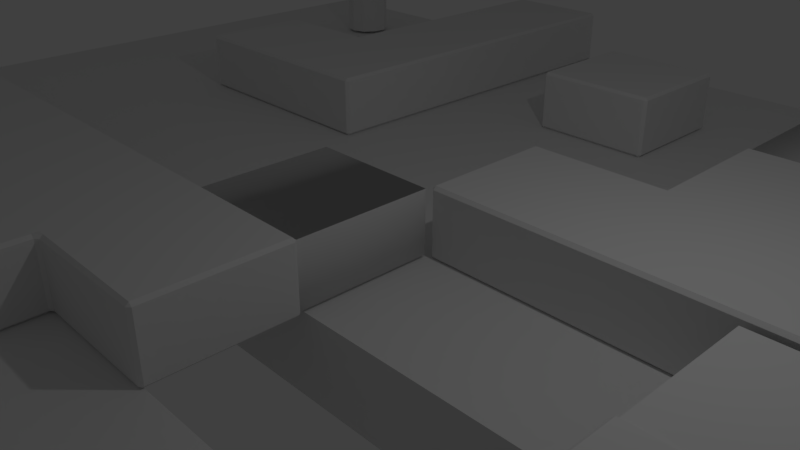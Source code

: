 # Source: simple_push_puzzle_mockup.blend  (saved by Blender 2.79.0; exported with 4.5.12 LTS)
import bpy
from mathutils import Matrix  # noqa: F401  (used for matrix-valued properties, if any)

bpy.ops.wm.read_factory_settings(use_empty=True)
scene = bpy.context.scene
scene.name = 'Scene'

# ---- collections
col_collection_1 = bpy.data.collections.new('Collection 1'); scene.collection.children.link(col_collection_1)

# ---- world
world_world = bpy.data.worlds.new('World'); scene.world = world_world
world_world.color = (0.05088, 0.05088, 0.05088)
world_world.use_sun_shadow = False
world_world.sun_shadow_jitter_overblur = 0.0
world_world.cycles.sampling_method = 'MANUAL'

# ---- cameras
cam_camera = bpy.data.cameras.new('Camera')
cam_camera.clip_end = 100.0
cam_camera.lens = 35.0
cam_camera.sensor_width = 32.0
cam_camera.sensor_height = 18.0
cam_camera.ortho_scale = 7.314
cam_camera.dof.focus_distance = 0.0
cam_camera.dof.aperture_fstop = 128.0

# ---- lights
light_lamp = bpy.data.lights.new('Lamp', 'POINT')
light_lamp.transmission_factor = 0.0
light_lamp.cutoff_distance = 30.0
light_lamp.energy = 100.0
light_lamp.shadow_buffer_clip_start = 1.001
light_lamp.shadow_soft_size = 0.1
light_lamp.shadow_maximum_resolution = 0.006
light_lamp.use_absolute_resolution = True

# ---- meshes
me_cube_005 = bpy.data.meshes.new('Cube.005')
me_cube_005.from_pydata([(-0.8109, -1.134, -1.134), (-1.457, -0.6771, 1.323), (-1.457, 1.323, -0.6771), (-2.102, 1.779, 1.779), (2.102, -1.779, -1.779), (1.457, -1.323, 0.6771), (1.457, 0.6771, -1.323), (0.8109, 1.134, 1.134)], [], [(0, 1, 3, 2), (2, 3, 7, 6), (6, 7, 5, 4), (4, 5, 1, 0), (2, 6, 4, 0), (7, 3, 1, 5)])
me_cube_005.use_remesh_preserve_volume = False
me_cube_005.use_remesh_preserve_attributes = False
me_cube_005.use_mirror_vertex_groups = False
me_cube_005.update()
me_cylinder = bpy.data.meshes.new('Cylinder')
me_cylinder.from_pydata([(0.0, 1.0, -1.0), (0.0, 1.0, 1.0), (0.5878, 0.809, -1.0), (0.5878, 0.809, 1.0), (0.9511, 0.309, -1.0), (0.9511, 0.309, 1.0), (0.9511, -0.309, -1.0), (0.9511, -0.309, 1.0), (0.5878, -0.809, -1.0), (0.5878, -0.809, 1.0), (-8.742e-08, -1.0, -1.0), (-8.742e-08, -1.0, 1.0), (-0.5878, -0.809, -1.0), (-0.5878, -0.809, 1.0), (-0.9511, -0.309, -1.0), (-0.9511, -0.309, 1.0), (-0.9511, 0.309, -1.0), (-0.9511, 0.309, 1.0), (-0.5878, 0.809, -1.0), (-0.5878, 0.809, 1.0)], [], [(0, 1, 3, 2), (2, 3, 5, 4), (4, 5, 7, 6), (6, 7, 9, 8), (8, 9, 11, 10), (10, 11, 13, 12), (12, 13, 15, 14), (14, 15, 17, 16), (3, 1, 19, 17, 15, 13, 11, 9, 7, 5), (16, 17, 19, 18), (18, 19, 1, 0), (0, 2, 4, 6, 8, 10, 12, 14, 16, 18)])
me_cylinder.use_remesh_preserve_volume = False
me_cylinder.use_remesh_preserve_attributes = False
me_cylinder.use_mirror_vertex_groups = False
me_cylinder.update()
me_cube_001 = bpy.data.meshes.new('Cube.001')
me_cube_001.from_pydata([(-826.9, -22.0, 1100.0), (-826.9, 110.0, 1100.0), (-826.9, -22.0, -1100.0), (-826.9, 110.0, -1100.0), (826.9, -22.0, 1100.0), (826.9, 110.0, 1100.0), (826.9, -22.0, -1100.0), (826.9, 110.0, -1100.0)], [], [(0, 1, 3, 2), (2, 3, 7, 6), (6, 7, 5, 4), (4, 5, 1, 0), (2, 6, 4, 0), (7, 3, 1, 5)])
me_cube_001.polygons.foreach_set('use_smooth', [True] * 6)
_k = set([(0, 1), (0, 2), (0, 4), (1, 3), (1, 5), (2, 3), (2, 6), (3, 7), (4, 5), (4, 6), (5, 7), (6, 7)])
me_cube_001.attributes.new('sharp_edge', 'BOOLEAN', 'EDGE').data.foreach_set('value', [ (min(e.vertices), max(e.vertices)) in _k for e in me_cube_001.edges])
me_cube_001.use_remesh_preserve_volume = False
me_cube_001.use_remesh_preserve_attributes = False
me_cube_001.use_mirror_vertex_groups = False
me_cube_001.update()
me_cube_001.normals_split_custom_set([tuple(v) for v in zip(*[iter([-1.0, 0.0, 0.0, -1.0, 0.0, 0.0, -1.0, 0.0, 0.0, -1.0, 0.0, 0.0, 0.0, 0.0, -1.0, 0.0, 0.0, -1.0, 0.0, 0.0, -1.0, 0.0, 0.0, -1.0, 1.0, 0.0, 0.0, 1.0, 0.0, 0.0, 1.0, 0.0, 0.0, 1.0, 0.0, 0.0, 0.0, 0.0, 1.0, 0.0, 0.0, 1.0, 0.0, 0.0, 1.0, 0.0, 0.0, 1.0, 0.0, -1.0, 0.0, 0.0, -1.0, 0.0, 0.0, -1.0, 0.0, 0.0, -1.0, 0.0, 0.0, 1.0, 0.0, 0.0, 1.0, 0.0, 0.0, 1.0, 0.0, 0.0, 1.0, 0.0])] * 3)])
me_mesh = bpy.data.meshes.new('Mesh')
me_mesh.from_pydata([(-655.0, -55.0, -561.4), (-655.0, -55.0, -551.4), (-665.0, -55.0, -551.4), (-665.0, -50.0, -556.4), (-660.0, -50.0, -561.4), (-665.0, 50.0, -556.4), (-665.0, 55.0, -551.4), (-655.0, 55.0, -551.4), (-655.0, 55.0, -561.4), (-660.0, 50.0, -561.4), (-655.0, -55.0, -1095.0), (-660.0, -50.0, -1095.0), (-655.0, -50.0, -1100.0), (-655.0, 55.0, -1095.0), (-655.0, 50.0, -1100.0), (-660.0, 50.0, -1095.0), (-445.0, -55.0, -561.4), (-440.0, -50.0, -561.4), (-440.0, -50.0, -551.4), (-445.0, -55.0, -551.4), (-445.0, 55.0, -561.4), (-445.0, 55.0, -551.4), (-440.0, 50.0, -551.4), (-440.0, 50.0, -561.4), (-445.0, -55.0, -1095.0), (-445.0, -50.0, -1100.0), (-440.0, -50.0, -1095.0), (-445.0, 55.0, -1095.0), (-440.0, 50.0, -1095.0), (-445.0, 50.0, -1100.0), (-665.0, -50.0, -336.4), (-665.0, -55.0, -341.4), (-655.0, -55.0, -341.4), (-655.0, -50.0, -336.4), (-665.0, 50.0, -336.4), (-655.0, 50.0, -336.4), (-655.0, 55.0, -341.4), (-665.0, 55.0, -341.4), (-440.0, -50.0, -341.4), (-445.0, -50.0, -336.4), (-445.0, -55.0, -341.4), (-440.0, 50.0, -341.4), (-445.0, 55.0, -341.4), (-445.0, 50.0, -336.4), (-875.0, -50.0, -556.4), (-875.0, -55.0, -551.4), (-880.0, -50.0, -551.4), (-875.0, 50.0, -556.4), (-880.0, 50.0, -551.4), (-875.0, 55.0, -551.4), (-875.0, -50.0, -336.4), (-880.0, -50.0, -341.4), (-875.0, -55.0, -341.4), (-875.0, 50.0, -336.4), (-875.0, 55.0, -341.4), (-880.0, 50.0, -341.4), (445.4, -55.0, -325.0), (435.4, -55.0, -325.0), (435.4, -55.0, -335.0), (440.4, -50.0, -335.0), (445.4, -50.0, -330.0), (440.4, 50.0, -335.0), (435.4, 55.0, -335.0), (435.4, 55.0, -325.0), (445.4, 55.0, -325.0), (445.4, 50.0, -330.0), (1095.0, -55.0, -325.0), (1095.0, -50.0, -330.0), (1100.0, -50.0, -325.0), (1095.0, 55.0, -325.0), (1100.0, 50.0, -325.0), (1095.0, 50.0, -330.0), (445.4, -55.0, -115.0), (445.4, -50.0, -110.0), (435.4, -50.0, -110.0), (435.4, -55.0, -115.0), (445.4, 55.0, -115.0), (435.4, 55.0, -115.0), (435.4, 50.0, -110.0), (445.4, 50.0, -110.0), (1095.0, -55.0, -115.0), (1100.0, -50.0, -115.0), (1095.0, -50.0, -110.0), (1095.0, 55.0, -115.0), (1095.0, 50.0, -110.0), (1100.0, 50.0, -115.0), (215.4, -50.0, -330.0), (220.4, -50.0, -335.0), (225.4, -55.0, -335.0), (225.4, -55.0, -325.0), (215.4, -55.0, -325.0), (215.4, 50.0, -330.0), (215.4, 55.0, -325.0), (225.4, 55.0, -325.0), (225.4, 55.0, -335.0), (220.4, 50.0, -335.0), (215.4, -50.0, -110.0), (215.4, -55.0, -115.0), (225.4, -55.0, -115.0), (225.4, -50.0, -110.0), (215.4, 50.0, -110.0), (225.4, 50.0, -110.0), (225.4, 55.0, -115.0), (215.4, 55.0, -115.0), (440.4, -50.0, -545.0), (435.4, -55.0, -545.0), (435.4, -50.0, -550.0), (440.4, 50.0, -545.0), (435.4, 50.0, -550.0), (435.4, 55.0, -545.0), (220.4, -50.0, -545.0), (225.4, -50.0, -550.0), (225.4, -55.0, -545.0), (220.4, 50.0, -545.0), (225.4, 55.0, -545.0), (225.4, 50.0, -550.0), (655.0, -55.0, 545.0), (665.0, -55.0, 545.0), (665.0, -50.0, 550.0), (655.0, -50.0, 550.0), (655.0, 50.0, 550.0), (665.0, 50.0, 550.0), (665.0, 55.0, 545.0), (655.0, 55.0, 545.0), (655.0, -55.0, 335.0), (655.0, -55.0, 325.0), (660.0, -50.0, 325.0), (665.0, -50.0, 330.0), (665.0, -55.0, 335.0), (655.0, 55.0, 335.0), (665.0, 55.0, 335.0), (665.0, 50.0, 330.0), (660.0, 50.0, 325.0), (655.0, 55.0, 325.0), (875.0, -55.0, 545.0), (880.0, -50.0, 545.0), (875.0, -50.0, 550.0), (875.0, 55.0, 545.0), (875.0, 50.0, 550.0), (880.0, 50.0, 545.0), (875.0, -55.0, 335.0), (875.0, -50.0, 330.0), (880.0, -50.0, 335.0), (875.0, 55.0, 335.0), (880.0, 50.0, 335.0), (875.0, 50.0, 330.0), (555.0, -55.0, 1095.0), (555.0, -50.0, 1100.0), (550.0, -50.0, 1095.0), (555.0, 50.0, 1100.0), (555.0, 55.0, 1095.0), (550.0, 50.0, 1095.0), (555.0, -55.0, 885.0), (550.0, -50.0, 885.0), (555.0, -50.0, 880.0), (555.0, 55.0, 885.0), (555.0, 50.0, 880.0), (550.0, 50.0, 885.0), (765.0, -55.0, 1095.0), (770.0, -50.0, 1095.0), (765.0, -50.0, 1100.0), (765.0, 55.0, 1095.0), (765.0, 50.0, 1100.0), (770.0, 50.0, 1095.0), (765.0, -55.0, 885.0), (765.0, -50.0, 880.0), (770.0, -50.0, 885.0), (765.0, 55.0, 885.0), (770.0, 50.0, 885.0), (765.0, 50.0, 880.0), (-445.0, -50.0, 110.0), (-435.0, -46.91, 110.0), (-418.8, -50.0, 110.0), (-435.0, -55.0, 115.0), (-445.0, -55.0, 115.0), (-445.0, 50.0, 110.0), (-445.0, 55.0, 115.0), (-435.0, 55.0, 115.0), (-435.0, 50.0, 110.0), (-215.0, -50.0, 110.0), (-215.0, -55.0, 115.0), (-225.0, -55.0, 115.0), (-225.0, -50.0, 110.0), (-241.2, 50.0, 110.0), (-225.0, 55.0, 115.0), (-215.0, 55.0, 115.0), (-215.0, 50.0, 110.0), (-225.0, 46.91, 110.0), (-440.0, -50.0, 335.0), (-445.0, -50.0, 330.0), (-445.0, -55.0, 325.0), (-435.0, -55.0, 325.0), (-435.0, -55.0, 335.0), (-440.0, 50.0, 335.0), (-435.0, 55.0, 335.0), (-435.0, 55.0, 325.0), (-445.0, 55.0, 325.0), (-445.0, 50.0, 330.0), (-215.0, -50.0, 330.0), (-220.0, -50.0, 335.0), (-225.0, -55.0, 335.0), (-225.0, -55.0, 325.0), (-215.0, -55.0, 325.0), (-215.0, 50.0, 330.0), (-215.0, 55.0, 325.0), (-225.0, 55.0, 325.0), (-225.0, 55.0, 335.0), (-220.0, 50.0, 335.0), (-1095.0, -50.0, 110.0), (-1095.0, -55.0, 115.0), (-1100.0, -50.0, 115.0), (-1095.0, 50.0, 110.0), (-1100.0, 50.0, 115.0), (-1095.0, 55.0, 115.0), (-1095.0, -50.0, 330.0), (-1100.0, -50.0, 325.0), (-1095.0, -55.0, 325.0), (-1095.0, 50.0, 330.0), (-1095.0, 55.0, 325.0), (-1100.0, 50.0, 325.0), (-440.0, -50.0, 875.0), (-435.0, -55.0, 875.0), (-435.0, -50.0, 880.0), (-440.0, 50.0, 875.0), (-435.0, 50.0, 880.0), (-435.0, 55.0, 875.0), (-220.0, -50.0, 875.0), (-225.0, -50.0, 880.0), (-225.0, -55.0, 875.0), (-220.0, 50.0, 875.0), (-225.0, 55.0, 875.0), (-225.0, 50.0, 880.0), (-5.0, -50.0, 110.0), (0.0, -50.0, 115.0), (-5.0, -55.0, 115.0), (-5.0, 50.0, 110.0), (-5.0, 55.0, 115.0), (0.0, 50.0, 115.0), (-5.0, -50.0, 330.0), (-5.0, -55.0, 325.0), (0.0, -50.0, 325.0), (-5.0, 50.0, 330.0), (0.0, 50.0, 325.0), (-5.0, 55.0, 325.0), (445.0, -55.0, 545.0), (445.0, -50.0, 550.0), (440.0, -50.0, 545.0), (445.0, 50.0, 550.0), (445.0, 55.0, 545.0), (440.0, 50.0, 545.0), (445.0, -55.0, 335.0), (440.0, -50.0, 335.0), (440.0, -50.0, 325.0), (445.0, -55.0, 325.0), (445.0, 55.0, 335.0), (445.0, 55.0, 325.0), (440.0, 50.0, 325.0), (440.0, 50.0, 335.0), (660.0, -50.0, 115.0), (655.0, -55.0, 115.0), (655.0, -50.0, 110.0), (660.0, 50.0, 115.0), (655.0, 50.0, 110.0), (655.0, 55.0, 115.0), (440.0, -50.0, 115.0), (445.0, -50.0, 110.0), (445.0, -55.0, 115.0), (440.0, 50.0, 115.0), (445.0, 55.0, 115.0), (445.0, 50.0, 110.0), (665.0, -55.0, -885.3), (665.0, -55.0, -875.3), (660.0, -50.0, -875.3), (660.0, -50.0, -885.3), (660.0, 50.0, -885.3), (660.0, 50.0, -875.3), (665.0, 55.0, -875.3), (665.0, 55.0, -885.3), (875.0, -55.0, -885.3), (885.0, -55.0, -885.3), (885.0, -50.0, -880.3), (880.0, -50.0, -875.3), (875.0, -55.0, -875.3), (875.0, 55.0, -885.3), (875.0, 55.0, -875.3), (880.0, 50.0, -875.3), (885.0, 50.0, -880.3), (885.0, 55.0, -885.3), (665.0, -55.0, -665.3), (665.0, -50.0, -660.3), (660.0, -50.0, -665.3), (665.0, 55.0, -665.3), (660.0, 50.0, -665.3), (665.0, 50.0, -660.3), (875.0, -55.0, -665.3), (880.0, -50.0, -665.3), (875.0, -50.0, -660.3), (875.0, 55.0, -665.3), (875.0, 50.0, -660.3), (880.0, 50.0, -665.3), (665.0, -55.0, -1095.0), (660.0, -50.0, -1095.0), (665.0, -50.0, -1100.0), (660.0, 50.0, -1095.0), (665.0, 55.0, -1095.0), (665.0, 50.0, -1100.0), (875.0, -55.0, -1095.0), (875.0, -50.0, -1100.0), (885.0, -50.0, -1100.0), (885.0, -55.0, -1095.0), (875.0, 55.0, -1095.0), (885.0, 55.0, -1095.0), (885.0, 50.0, -1100.0), (875.0, 50.0, -1100.0), (1095.0, -50.0, -880.3), (1095.0, -55.0, -885.3), (1100.0, -50.0, -885.3), (1095.0, 50.0, -880.3), (1100.0, 50.0, -885.3), (1095.0, 55.0, -885.3), (1095.0, -50.0, -1100.0), (1100.0, -50.0, -1095.0), (1095.0, -55.0, -1095.0), (1095.0, 50.0, -1100.0), (1095.0, 55.0, -1095.0), (1100.0, 50.0, -1095.0), (-220.0, -55.46, -642.4), (-220.0, -50.46, -637.4), (-225.0, -50.46, -642.4), (-220.0, 49.54, -637.4), (-220.0, 54.54, -642.4), (-225.0, 49.54, -642.4), (-220.0, -55.46, -852.4), (-225.0, -50.46, -852.4), (-220.0, -50.46, -857.4), (-220.0, 54.54, -852.4), (-220.0, 49.54, -857.4), (-225.0, 49.54, -852.4), (-10.04, -55.46, -642.4), (-5.038, -50.46, -642.4), (-10.04, -50.46, -637.4), (-10.04, 54.54, -642.4), (-10.04, 49.54, -637.4), (-5.038, 49.54, -642.4), (-10.04, -55.46, -852.4), (-10.04, -50.46, -857.4), (-5.038, -50.46, -852.4), (-10.04, 54.54, -852.4), (-5.038, 49.54, -852.4), (-10.04, 49.54, -857.4), (5.441, -50.0, -330.0), (5.441, -55.0, -325.0), (0.441, -50.0, -325.0), (5.441, 50.0, -330.0), (0.441, 50.0, -325.0), (5.441, 55.0, -325.0), (5.441, -50.0, -110.0), (0.441, -50.0, -115.0), (5.441, -55.0, -115.0), (5.441, 50.0, -110.0), (5.441, 55.0, -115.0), (0.441, 50.0, -115.0), (-735.0, 55.0, 585.0), (-730.0, 50.0, 585.0), (-735.0, 50.0, 580.0), (-730.0, -50.0, 585.0), (-735.0, -55.0, 585.0), (-735.0, -50.0, 580.0), (-735.0, 50.0, 800.0), (-730.0, 50.0, 795.0), (-735.0, 55.0, 795.0), (-735.0, -55.0, 795.0), (-730.0, -50.0, 795.0), (-735.0, -50.0, 800.0), (-945.0, 55.0, 585.0), (-945.0, 50.0, 580.0), (-950.0, 50.0, 585.0), (-945.0, -50.0, 580.0), (-945.0, -55.0, 585.0), (-950.0, -50.0, 585.0), (-945.0, 55.0, 795.0), (-950.0, 50.0, 795.0), (-945.0, 50.0, 800.0), (-945.0, -50.0, 800.0), (-950.0, -50.0, 795.0), (-945.0, -55.0, 795.0), (655.0, 50.0, -97.61), (655.0, -50.0, -97.61), (445.0, -50.0, -97.61), (445.0, 50.0, -97.61), (435.4, 50.0, -1105.0), (435.4, -50.0, -1105.0), (225.4, -50.0, -1105.0), (225.4, 50.0, -1105.0), (-215.0, -50.0, -106.4), (-215.0, 50.0, -106.4), (-5.0, 50.0, -106.4), (-5.0, -50.0, -106.4)], [], [(10, 24, 16, 0), (1, 19, 40, 32), (26, 28, 23, 17), (18, 22, 41, 38), (27, 13, 8, 20), (4, 9, 15, 11), (21, 7, 36, 42), (48, 46, 51, 55), (2, 31, 52, 45), (37, 6, 49, 54), (30, 34, 53, 50), (66, 80, 72, 56), (39, 43, 35, 33), (12, 14, 29, 25), (5, 3, 44, 47), (57, 75, 98, 89), (82, 84, 79, 73), (74, 78, 101, 99), (83, 69, 64, 76), (60, 65, 71, 67), (77, 63, 93, 102), (91, 86, 350, 353), (58, 88, 112, 105), (94, 62, 109, 114), (87, 95, 113, 110), (128, 140, 134, 117), (90, 97, 358, 351), (68, 70, 85, 81), (61, 59, 104, 107), (255, 133, 263, 268), (125, 253, 266, 259), (152, 164, 158, 146), (124, 116, 244, 250), (119, 120, 247, 245), (127, 131, 145, 141), (160, 162, 149, 147), (166, 168, 163, 159), (183, 171, 178), (167, 155, 150, 161), (148, 151, 157, 153), (154, 156, 169, 165), (173, 181, 201, 191), (184, 177, 195, 205), (187, 182, 172), (193, 188, 220, 223), (174, 190, 216, 209), (196, 176, 213, 218), (202, 180, 234, 239), (227, 231, 224, 222), (192, 200, 228, 221), (186, 395, 396, 235), (175, 170, 208, 211), (233, 237, 242, 240), (206, 194, 225, 230), (199, 207, 229, 226), (203, 198, 238, 241), (185, 204, 243, 236), (189, 197, 217, 214), (212, 210, 215, 219), (246, 249, 257, 251), (252, 256, 267, 264), (136, 138, 121, 118), (143, 130, 122, 137), (123, 129, 254, 248), (282, 294, 288, 271), (142, 144, 139, 135), (260, 265, 388, 387), (132, 126, 258, 261), (311, 287, 319, 324), (279, 309, 322, 315), (302, 305, 313, 307), (278, 270, 300, 306), (273, 274, 303, 301), (281, 285, 299, 295), (308, 312, 323, 320), (290, 292, 275, 272), (297, 284, 276, 291), (277, 283, 310, 304), (332, 344, 338, 326), (296, 298, 293, 289), (318, 316, 321, 325), (286, 280, 314, 317), (340, 342, 329, 327), (346, 348, 343, 339), (357, 361, 354, 352), (347, 335, 330, 341), (328, 331, 337, 333), (334, 336, 349, 345), (365, 363, 369, 372), (103, 92, 355, 360), (96, 100, 359, 356), (108, 106, 391, 390), (373, 368, 382, 383), (362, 374, 380, 370), (384, 381, 376, 379), (378, 366, 371, 385), (377, 375, 364, 367), (0, 1, 2, 3, 4), (5, 6, 7, 8, 9), (10, 11, 12), (13, 14, 15), (16, 17, 18, 19), (20, 21, 22, 23), (24, 25, 26), (27, 28, 29), (30, 31, 32, 33), (34, 35, 36, 37), (38, 39, 40), (41, 42, 43), (44, 45, 46), (47, 48, 49), (50, 51, 52), (53, 54, 55), (56, 57, 58, 59, 60), (61, 62, 63, 64, 65), (66, 67, 68), (69, 70, 71), (72, 73, 74, 75), (76, 77, 78, 79), (80, 81, 82), (83, 84, 85), (86, 87, 88, 89, 90), (91, 92, 93, 94, 95), (96, 97, 98, 99), (100, 101, 102, 103), (104, 105, 106), (107, 108, 109), (110, 111, 112), (113, 114, 115), (116, 117, 118, 119), (120, 121, 122, 123), (124, 125, 126, 127, 128), (129, 130, 131, 132, 133), (134, 135, 136), (137, 138, 139), (140, 141, 142), (143, 144, 145), (146, 147, 148), (149, 150, 151), (152, 153, 154), (155, 156, 157), (158, 159, 160), (161, 162, 163), (164, 165, 166), (167, 168, 169), (170, 171, 172, 173, 174), (175, 176, 177, 178), (179, 180, 181, 182), (183, 184, 185, 186, 187), (188, 189, 190, 191, 192), (193, 194, 195, 196, 197), (198, 199, 200, 201, 202), (203, 204, 205, 206, 207), (208, 209, 210), (211, 212, 213), (214, 215, 216), (217, 218, 219), (220, 221, 222), (223, 224, 225), (226, 227, 228), (229, 230, 231), (232, 233, 234), (235, 236, 237), (238, 239, 240), (241, 242, 243), (244, 245, 246), (247, 248, 249), (250, 251, 252, 253), (254, 255, 256, 257), (258, 259, 260), (261, 262, 263), (264, 265, 266), (267, 268, 269), (270, 271, 272, 273), (274, 275, 276, 277), (278, 279, 280, 281, 282), (283, 284, 285, 286, 287), (288, 289, 290), (291, 292, 293), (294, 295, 296), (297, 298, 299), (300, 301, 302), (303, 304, 305), (306, 307, 308, 309), (310, 311, 312, 313), (314, 315, 316), (317, 318, 319), (320, 321, 322), (323, 324, 325), (326, 327, 328), (329, 330, 331), (332, 333, 334), (335, 336, 337), (338, 339, 340), (341, 342, 343), (344, 345, 346), (347, 348, 349), (350, 351, 352), (353, 354, 355), (356, 357, 358), (359, 360, 361), (362, 363, 364), (365, 366, 367), (368, 369, 370), (371, 372, 373), (374, 375, 376), (377, 378, 379), (380, 381, 382), (383, 384, 385), (10, 0, 4, 11), (3, 5, 9, 4), (8, 13, 15, 9), (14, 12, 11, 15), (24, 10, 12, 25), (13, 27, 29, 14), (28, 26, 25, 29), (16, 24, 26, 17), (27, 20, 23, 28), (22, 18, 17, 23), (0, 16, 19, 1), (20, 8, 7, 21), (33, 35, 34, 30), (43, 39, 38, 41), (32, 40, 39, 33), (42, 36, 35, 43), (1, 32, 31, 2), (36, 7, 6, 37), (18, 38, 40, 19), (41, 22, 21, 42), (46, 48, 47, 44), (50, 53, 55, 51), (45, 52, 51, 46), (54, 49, 48, 55), (2, 45, 44, 3), (49, 6, 5, 47), (37, 54, 53, 34), (52, 31, 30, 50), (66, 56, 60, 67), (59, 61, 65, 60), (64, 69, 71, 65), (70, 68, 67, 71), (80, 66, 68, 81), (69, 83, 85, 70), (84, 82, 81, 85), (72, 80, 82, 73), (83, 76, 79, 84), (78, 74, 73, 79), (56, 72, 75, 57), (76, 64, 63, 77), (86, 91, 95, 87), (100, 96, 99, 101), (89, 98, 97, 90), (102, 93, 92, 103), (57, 89, 88, 58), (93, 63, 62, 94), (74, 99, 98, 75), (101, 78, 77, 102), (106, 108, 107, 104), (110, 113, 115, 111), (105, 112, 111, 106), (114, 109, 108, 115), (58, 105, 104, 59), (109, 62, 61, 107), (94, 114, 113, 95), (112, 88, 87, 110), (128, 117, 116, 124), (118, 121, 120, 119), (122, 130, 129, 123), (131, 127, 126, 132), (140, 128, 127, 141), (130, 143, 145, 131), (144, 142, 141, 145), (134, 140, 142, 135), (143, 137, 139, 144), (138, 136, 135, 139), (117, 134, 136, 118), (137, 122, 121, 138), (152, 146, 148, 153), (147, 149, 151, 148), (150, 155, 157, 151), (156, 154, 153, 157), (164, 152, 154, 165), (155, 167, 169, 156), (168, 166, 165, 169), (158, 164, 166, 159), (167, 161, 163, 168), (162, 160, 159, 163), (146, 158, 160, 147), (161, 150, 149, 162), (170, 175, 178, 171), (171, 183, 187, 172), (186, 179, 182, 187), (172, 182, 181, 173), (183, 178, 177, 184), (188, 193, 197, 189), (207, 199, 198, 203), (191, 201, 200, 192), (205, 195, 194, 206), (173, 191, 190, 174), (195, 177, 176, 196), (180, 202, 201, 181), (204, 185, 184, 205), (210, 212, 211, 208), (214, 217, 219, 215), (209, 216, 215, 210), (218, 213, 212, 219), (174, 209, 208, 170), (213, 176, 175, 211), (196, 218, 217, 197), (216, 190, 189, 214), (222, 224, 223, 220), (231, 227, 226, 229), (221, 228, 227, 222), (230, 225, 224, 231), (199, 226, 228, 200), (220, 188, 192, 221), (225, 194, 193, 223), (229, 207, 206, 230), (237, 233, 232, 235), (241, 238, 240, 242), (233, 240, 239, 234), (242, 237, 236, 243), (185, 236, 235, 186), (234, 180, 179, 232), (238, 198, 202, 239), (203, 241, 243, 204), (250, 244, 246, 251), (245, 247, 249, 246), (248, 254, 257, 249), (256, 252, 251, 257), (124, 250, 253, 125), (254, 129, 133, 255), (123, 248, 247, 120), (244, 116, 119, 245), (261, 258, 260, 262), (269, 265, 264, 267), (259, 266, 265, 260), (268, 263, 262, 269), (125, 259, 258, 126), (263, 133, 132, 261), (267, 256, 255, 268), (266, 253, 252, 264), (282, 271, 270, 278), (272, 275, 274, 273), (276, 284, 283, 277), (285, 281, 280, 286), (294, 282, 281, 295), (284, 297, 299, 285), (298, 296, 295, 299), (288, 294, 296, 289), (297, 291, 293, 298), (292, 290, 289, 293), (271, 288, 290, 272), (291, 276, 275, 292), (306, 300, 302, 307), (301, 303, 305, 302), (304, 310, 313, 305), (312, 308, 307, 313), (278, 306, 309, 279), (310, 283, 287, 311), (277, 304, 303, 274), (300, 270, 273, 301), (317, 314, 316, 318), (325, 321, 320, 323), (315, 322, 321, 316), (324, 319, 318, 325), (279, 315, 314, 280), (319, 287, 286, 317), (323, 312, 311, 324), (322, 309, 308, 320), (332, 326, 328, 333), (327, 329, 331, 328), (330, 335, 337, 331), (336, 334, 333, 337), (344, 332, 334, 345), (335, 347, 349, 336), (348, 346, 345, 349), (338, 344, 346, 339), (347, 341, 343, 348), (342, 340, 339, 343), (326, 338, 340, 327), (341, 330, 329, 342), (352, 354, 353, 350), (361, 357, 356, 359), (351, 358, 357, 352), (360, 355, 354, 361), (96, 356, 358, 97), (350, 86, 90, 351), (355, 92, 91, 353), (359, 100, 103, 360), (370, 380, 382, 368), (385, 371, 373, 383), (362, 370, 369, 363), (363, 365, 367, 364), (374, 362, 364, 375), (366, 378, 377, 367), (378, 385, 384, 379), (375, 377, 379, 376), (383, 382, 381, 384), (380, 374, 376, 381), (368, 373, 372, 369), (371, 366, 365, 372), (386, 387, 388, 389), (265, 269, 389, 388), (262, 260, 387, 386), (269, 389, 386, 262), (390, 391, 392, 393), (115, 393, 390, 108), (106, 111, 392, 391), (111, 115, 393, 392), (394, 395, 396, 397), (235, 232, 397, 396), (179, 186, 395, 394), (232, 179, 394, 397)])
me_mesh.polygons.foreach_set('use_smooth', [True] * 414)
_k = set([(0, 1), (0, 4), (0, 10), (1, 2), (2, 3), (2, 45), (3, 4), (3, 5), (3, 44), (4, 9), (4, 11), (5, 6), (5, 9), (5, 47), (6, 7), (6, 49), (7, 8), (8, 9), (8, 13), (9, 15), (10, 11), (10, 12), (10, 24), (11, 12), (11, 15), (12, 14), (12, 25), (13, 14), (13, 15), (13, 27), (14, 15), (14, 29), (16, 19), (16, 24), (17, 18), (17, 26), (18, 38), (19, 40), (20, 21), (20, 27), (21, 42), (22, 23), (22, 41), (23, 28), (24, 25), (24, 26), (25, 26), (25, 29), (26, 28), (27, 28), (27, 29), (28, 29), (30, 33), (30, 50), (31, 32), (31, 52), (32, 40), (33, 39), (34, 35), (34, 53), (35, 43), (36, 37), (36, 42), (37, 54), (38, 39), (38, 40), (38, 41), (39, 40), (39, 43), (41, 42), (41, 43), (42, 43), (44, 45), (44, 46), (44, 47), (45, 46), (45, 52), (46, 48), (46, 51), (47, 48), (47, 49), (48, 49), (48, 55), (49, 54), (50, 51), (50, 52), (50, 53), (51, 52), (51, 55), (53, 54), (53, 55), (54, 55), (56, 57), (56, 60), (56, 66), (57, 58), (58, 59), (58, 105), (59, 60), (59, 61), (59, 104), (60, 65), (60, 67), (61, 62), (61, 65), (61, 107), (62, 63), (62, 109), (63, 64), (64, 65), (64, 69), (65, 71), (66, 67), (66, 68), (66, 80), (67, 68), (67, 71), (68, 70), (68, 81), (69, 70), (69, 71), (69, 83), (70, 71), (70, 85), (72, 75), (72, 80), (73, 74), (73, 82), (74, 99), (75, 98), (76, 77), (76, 83), (77, 102), (78, 79), (78, 101), (79, 84), (80, 81), (80, 82), (81, 82), (81, 85), (82, 84), (83, 84), (83, 85), (84, 85), (86, 87), (86, 90), (86, 91), (86, 350), (87, 88), (87, 95), (87, 110), (88, 89), (88, 112), (89, 90), (90, 351), (91, 92), (91, 95), (91, 353), (92, 93), (92, 355), (93, 94), (94, 95), (94, 114), (95, 113), (96, 99), (96, 356), (97, 98), (97, 358), (100, 101), (100, 359), (102, 103), (103, 360), (104, 105), (104, 106), (104, 107), (105, 106), (105, 112), (106, 108), (106, 111), (107, 108), (107, 109), (108, 109), (108, 115), (109, 114), (110, 111), (110, 112), (110, 113), (111, 112), (111, 115), (113, 114), (113, 115), (114, 115), (116, 117), (116, 244), (117, 134), (118, 119), (118, 136), (119, 245), (120, 121), (120, 247), (121, 138), (122, 123), (122, 137), (123, 248), (124, 125), (124, 128), (125, 126), (125, 259), (126, 127), (126, 132), (126, 258), (127, 128), (127, 131), (127, 141), (128, 140), (129, 130), (129, 133), (130, 131), (130, 143), (131, 132), (131, 145), (132, 133), (132, 261), (133, 263), (134, 135), (134, 136), (134, 140), (135, 136), (135, 139), (135, 142), (136, 138), (137, 138), (137, 139), (137, 143), (138, 139), (139, 144), (140, 141), (140, 142), (141, 142), (141, 145), (142, 144), (143, 144), (143, 145), (144, 145), (146, 147), (146, 148), (146, 152), (146, 158), (147, 148), (147, 149), (147, 160), (148, 151), (148, 153), (149, 150), (149, 151), (149, 162), (150, 151), (150, 155), (150, 161), (151, 157), (152, 153), (152, 154), (152, 164), (153, 154), (153, 157), (154, 156), (154, 165), (155, 156), (155, 157), (155, 167), (156, 157), (156, 169), (158, 159), (158, 160), (158, 164), (159, 160), (159, 163), (159, 166), (160, 162), (161, 162), (161, 163), (161, 167), (162, 163), (163, 168), (164, 165), (164, 166), (165, 166), (165, 169), (166, 168), (167, 168), (167, 169), (168, 169), (170, 171), (170, 174), (170, 208), (171, 172), (172, 173), (172, 182), (173, 174), (173, 181), (174, 209), (175, 178), (175, 211), (176, 177), (176, 213), (177, 184), (178, 183), (179, 182), (179, 232), (180, 181), (180, 234), (183, 184), (183, 187), (184, 185), (185, 186), (185, 236), (186, 187), (186, 235), (188, 189), (188, 192), (188, 193), (188, 220), (189, 190), (189, 197), (189, 214), (190, 191), (190, 216), (191, 192), (192, 221), (193, 194), (193, 197), (193, 223), (194, 195), (194, 225), (195, 196), (196, 197), (196, 218), (197, 217), (198, 199), (198, 202), (198, 203), (198, 238), (199, 200), (199, 207), (199, 226), (200, 201), (200, 228), (201, 202), (202, 239), (203, 204), (203, 207), (203, 241), (204, 205), (204, 243), (205, 206), (206, 207), (206, 230), (207, 229), (208, 209), (208, 210), (208, 211), (209, 210), (209, 216), (210, 212), (210, 215), (211, 212), (211, 213), (212, 213), (212, 219), (213, 218), (214, 215), (214, 216), (214, 217), (215, 216), (215, 219), (217, 218), (217, 219), (218, 219), (220, 221), (220, 222), (220, 223), (221, 222), (221, 228), (222, 224), (222, 227), (223, 224), (223, 225), (224, 225), (224, 231), (225, 230), (226, 227), (226, 228), (226, 229), (227, 228), (227, 231), (229, 230), (229, 231), (230, 231), (232, 233), (232, 234), (232, 235), (233, 234), (233, 237), (233, 240), (234, 239), (235, 236), (235, 237), (236, 237), (236, 243), (237, 242), (238, 239), (238, 240), (238, 241), (239, 240), (240, 242), (241, 242), (241, 243), (242, 243), (244, 245), (244, 246), (244, 250), (245, 246), (245, 247), (246, 249), (246, 251), (247, 248), (247, 249), (248, 249), (248, 254), (249, 257), (250, 253), (251, 252), (252, 264), (253, 266), (254, 255), (255, 268), (256, 257), (256, 267), (258, 259), (258, 260), (258, 261), (259, 260), (259, 266), (260, 262), (260, 265), (261, 262), (261, 263), (262, 263), (262, 269), (263, 268), (264, 265), (264, 266), (264, 267), (265, 266), (265, 269), (267, 268), (267, 269), (268, 269), (270, 271), (270, 300), (271, 288), (272, 273), (272, 290), (273, 301), (274, 275), (274, 303), (275, 292), (276, 277), (276, 291), (277, 304), (278, 279), (278, 282), (279, 280), (279, 315), (280, 281), (280, 286), (280, 314), (281, 282), (281, 285), (281, 295), (282, 294), (283, 284), (283, 287), (284, 285), (284, 297), (285, 286), (285, 299), (286, 287), (286, 317), (287, 319), (288, 289), (288, 290), (288, 294), (289, 290), (289, 293), (289, 296), (290, 292), (291, 292), (291, 293), (291, 297), (292, 293), (293, 298), (294, 295), (294, 296), (295, 296), (295, 299), (296, 298), (297, 298), (297, 299), (298, 299), (300, 301), (300, 302), (300, 306), (301, 302), (301, 303), (302, 305), (302, 307), (303, 304), (303, 305), (304, 305), (304, 310), (305, 313), (306, 309), (307, 308), (308, 320), (309, 322), (310, 311), (311, 324), (312, 313), (312, 323), (314, 315), (314, 316), (314, 317), (315, 316), (315, 322), (316, 318), (316, 321), (317, 318), (317, 319), (318, 319), (318, 325), (319, 324), (320, 321), (320, 322), (320, 323), (321, 322), (321, 325), (323, 324), (323, 325), (324, 325), (326, 327), (326, 328), (326, 332), (326, 338), (327, 328), (327, 329), (327, 340), (328, 331), (328, 333), (329, 330), (329, 331), (329, 342), (330, 331), (330, 335), (330, 341), (331, 337), (332, 333), (332, 334), (332, 344), (333, 334), (333, 337), (334, 336), (334, 345), (335, 336), (335, 337), (335, 347), (336, 337), (336, 349), (338, 339), (338, 340), (338, 344), (339, 340), (339, 343), (339, 346), (340, 342), (341, 342), (341, 343), (341, 347), (342, 343), (343, 348), (344, 345), (344, 346), (345, 346), (345, 349), (346, 348), (347, 348), (347, 349), (348, 349), (350, 351), (350, 352), (350, 353), (351, 352), (351, 358), (352, 354), (352, 357), (353, 354), (353, 355), (354, 355), (354, 361), (355, 360), (356, 357), (356, 358), (356, 359), (357, 358), (357, 361), (359, 360), (359, 361), (360, 361), (362, 363), (362, 364), (362, 370), (362, 374), (363, 364), (363, 365), (363, 369), (364, 367), (364, 375), (365, 366), (365, 367), (365, 372), (366, 367), (366, 371), (366, 378), (367, 377), (368, 369), (368, 370), (368, 373), (368, 382), (369, 370), (369, 372), (370, 380), (371, 372), (371, 373), (371, 385), (372, 373), (373, 383), (374, 375), (374, 376), (374, 380), (375, 376), (375, 377), (376, 379), (376, 381), (377, 378), (377, 379), (378, 379), (378, 385), (379, 384), (380, 381), (380, 382), (381, 382), (381, 384), (382, 383), (383, 384), (383, 385), (384, 385), (386, 387), (386, 389), (387, 388), (388, 389), (390, 391), (390, 393), (391, 392), (392, 393), (394, 397), (395, 396), (396, 397)])
me_mesh.attributes.new('sharp_edge', 'BOOLEAN', 'EDGE').data.foreach_set('value', [ (min(e.vertices), max(e.vertices)) in _k for e in me_mesh.edges])
me_mesh.use_remesh_preserve_volume = False
me_mesh.use_remesh_preserve_attributes = False
me_mesh.use_mirror_vertex_groups = False
me_mesh.update()
me_mesh.normals_split_custom_set([tuple(v) for v in zip(*[iter([0.0, -1.0, -3.486e-08, 0.0, -1.0, -3.486e-08, 0.0, -1.0, -1.743e-08, 0.0, -1.0, -1.743e-08, 0.0, -1.0, 0.0, 0.0, -1.0, 0.0, 0.0, -1.0, 0.0, 0.0, -1.0, 0.0, 1.0, 0.0, 0.0, 1.0, 0.0, 0.0, 1.0, 0.0, 0.0, 1.0, 0.0, 0.0, 1.0, 0.0, 0.0, 1.0, 0.0, 0.0, 1.0, 0.0, 0.0, 1.0, 0.0, 0.0, 0.0, 1.0, 3.486e-08, 0.0, 1.0, 3.486e-08, 0.0, 1.0, 1.743e-08, 0.0, 1.0, 1.743e-08, -1.0, 0.0, 0.0, -1.0, 0.0, 0.0, -1.0, 0.0, 0.0, -1.0, 0.0, 0.0, 0.0, 1.0, 0.0, 0.0, 1.0, 0.0, 0.0, 1.0, 0.0, 0.0, 1.0, 0.0, -1.0, 0.0, 0.0, -1.0, 0.0, 0.0, -1.0, 0.0, 0.0, -1.0, 0.0, 0.0, 0.0, -1.0, 0.0, 0.0, -1.0, 0.0, 0.0, -1.0, 0.0, 0.0, -1.0, 0.0, 0.0, 1.0, 0.0, 0.0, 1.0, 0.0, 0.0, 1.0, 0.0, 0.0, 1.0, 0.0, 0.0, 0.0, 1.0, 0.0, 0.0, 1.0, 0.0, 0.0, 1.0, 0.0, 0.0, 1.0, 0.0, -1.0, 0.0, 0.0, -1.0, 0.0, 0.0, -1.0, 0.0, 0.0, -1.0, 0.0, 0.0, 0.0, 1.0, 0.0, 0.0, 1.0, 0.0, 0.0, 1.0, 0.0, 0.0, 1.0, 0.0, 0.0, -1.0, 0.0, 0.0, -1.0, 0.0, 0.0, -1.0, 0.0, 0.0, -1.0, 0.0, 0.0, -1.0, 0.0, 0.0, -1.0, 0.0, 0.0, -1.0, 0.0, 0.0, -1.0, 0.0, -1.0, 0.0, 0.0, -1.0, 0.0, 0.0, -1.0, 0.0, 0.0, -1.0, 0.0, 0.0, 0.0, 1.0, 0.0, 0.0, 1.0, 0.0, 0.0, 1.0, 0.0, 0.0, 1.0, -4.65e-08, 0.0, 1.0, -4.65e-08, 0.0, 1.0, -4.65e-08, 0.0, 1.0, -4.65e-08, 0.0, 1.0, 0.0, 1.0, 0.0, 0.0, 1.0, 0.0, 0.0, 1.0, 0.0, 0.0, 1.0, 0.0, 0.0, 0.0, -1.0, 0.0, 0.0, -1.0, 0.0, 0.0, -1.0, 0.0, 0.0, -1.0, 0.0, 1.0, 0.0, 0.0, 1.0, 0.0, 0.0, 1.0, 0.0, 0.0, 1.0, 0.0, 0.0, 0.0, -1.0, 0.0, 0.0, -1.0, 0.0, 0.0, -1.0, 0.0, 0.0, -1.0, 0.0, -1.0, 0.0, 0.0, -1.0, 0.0, 0.0, -1.0, 0.0, 0.0, -1.0, 0.0, 0.0, 1.0, 0.0, 0.0, 1.0, 0.0, 0.0, 1.0, 0.0, 0.0, 1.0, 0.0, -1.0, 0.0, 0.0, -1.0, 0.0, 0.0, -1.0, 0.0, 0.0, -1.0, 0.0, 0.0, 0.0, -1.0, 0.0, 0.0, -1.0, 0.0, 0.0, -1.0, 0.0, 0.0, -1.0, 0.0, 0.0, -1.0, 0.0, 0.0, -1.0, 0.0, 0.0, -1.0, 0.0, 0.0, -1.0, 0.0, 1.0, 0.0, 0.0, 1.0, 0.0, 0.0, 1.0, 0.0, 0.0, 1.0, 0.0, 0.0, 1.0, 0.0, 0.0, 1.0, 0.0, 0.0, 1.0, 0.0, 0.0, 1.0, 0.0, 0.0, 0.0, 1.0, 0.0, 0.0, 1.0, 0.0, 0.0, 1.0, 0.0, 0.0, 1.0, 0.0, 0.0, -1.0, 0.0, 0.0, -1.0, 0.0, 0.0, -1.0, 0.0, 0.0, -1.0, 0.0, 0.0, -1.0, 0.0, 0.0, -1.0, 0.0, 0.0, -1.0, 0.0, 0.0, -1.0, 0.0, 0.0, -1.0, 0.0, 0.0, -1.0, 0.0, 0.0, -1.0, 0.0, 0.0, -1.0, 0.0, 0.0, 0.0, 1.0, 0.0, 0.0, 1.0, 0.0, 0.0, 1.0, 0.0, 0.0, 1.0, 0.0, 0.0, -1.0, 0.0, 0.0, -1.0, 0.0, 0.0, -1.0, 0.0, 0.0, -1.0, 0.0, 0.0, 1.0, 0.0, 0.0, 1.0, 0.0, 0.0, 1.0, 0.0, 0.0, 1.0, 1.0, 0.0, 0.0, 1.0, 0.0, 0.0, 1.0, 0.0, 0.0, 1.0, 0.0, 0.0, 0.0, 0.0, -1.0, 0.0, 0.0, -1.0, 0.0, 0.0, -1.0, 0.0, 1.0, 0.0, 0.0, 1.0, 0.0, 0.0, 1.0, 0.0, 0.0, 1.0, 0.0, -1.0, 0.0, 0.0, -1.0, 0.0, 0.0, -1.0, 0.0, 0.0, -1.0, 0.0, 0.0, 0.0, 0.0, -1.0, 0.0, 0.0, -1.0, 0.0, 0.0, -1.0, 0.0, 0.0, -1.0, 0.0, -1.0, 0.0, 0.0, -1.0, 0.0, 0.0, -1.0, 0.0, 0.0, -1.0, 0.0, 0.0, 1.0, 0.0, 0.0, 1.0, 0.0, 0.0, 1.0, 0.0, 0.0, 1.0, 0.0, 0.0, 0.0, -1.0, 0.0, 0.0, -1.0, 0.0, 0.0, -1.0, -1.0, 0.0, 0.0, -1.0, 0.0, 0.0, -1.0, 0.0, 0.0, -1.0, 0.0, 0.0, 0.0, -1.0, 0.0, 0.0, -1.0, 0.0, 0.0, -1.0, 0.0, 0.0, -1.0, 0.0, 0.0, 1.0, 0.0, 0.0, 1.0, 0.0, 0.0, 1.0, 0.0, 0.0, 1.0, 0.0, 0.0, -1.0, 0.0, 0.0, -1.0, 0.0, 0.0, -1.0, 0.0, 0.0, -1.0, 0.0, 0.0, 0.0, 1.0, 0.0, 0.0, 1.0, 0.0, 0.0, 1.0, 0.0, 0.0, 1.0, 0.0, -1.0, 0.0, 0.0, -1.0, 0.0, 0.0, -1.0, 0.0, 0.0, -1.0, 0.0, 0.0, -1.0, 0.0, 0.0, -1.0, 0.0, 0.0, -1.0, 0.0, 0.0, -1.0, 0.0, 0.0, 0.0, -1.0, 0.0, 0.0, -1.0, 0.0, 0.0, -1.0, 0.0, 0.0, -1.0, 1.0, 0.0, 0.0, 1.0, 0.0, 0.0, 1.0, 0.0, 0.0, 1.0, 0.0, 0.0, 0.0, 1.0, 0.0, 0.0, 1.0, 0.0, 0.0, 1.0, 0.0, 0.0, 1.0, 0.0, 1.0, 0.0, 0.0, 1.0, 0.0, 0.0, 1.0, 0.0, 0.0, 1.0, 0.0, 0.0, 0.0, 0.0, 1.0, 0.0, 0.0, 1.0, 0.0, 0.0, 1.0, 0.0, 0.0, 1.0, 0.0, 1.0, 0.0, 0.0, 1.0, 0.0, 0.0, 1.0, 0.0, 0.0, 1.0, 0.0, 0.0, 0.0, 1.0, 0.0, 0.0, 1.0, 0.0, 0.0, 1.0, 0.0, 0.0, 1.0, -1.0, 0.0, 0.0, -1.0, 0.0, 0.0, -1.0, 0.0, 0.0, -1.0, 0.0, 0.0, -1.0, 0.0, 0.0, -1.0, 0.0, 0.0, -1.0, 0.0, 0.0, -1.0, 0.0, 0.0, -1.0, 0.0, 0.0, -1.0, 0.0, 0.0, -1.0, 0.0, 0.0, -1.0, 0.0, 0.0, 0.0, 0.0, 1.0, 0.0, 0.0, 1.0, 0.0, 0.0, 1.0, 0.0, 0.0, 1.0, 0.0, 1.0, 0.0, 0.0, 1.0, 0.0, 0.0, 1.0, 0.0, 0.0, 1.0, 0.0, 0.0, 1.0, 0.0, 0.0, 1.0, 0.0, 0.0, 1.0, 0.0, 0.0, 1.0, 0.0, 0.0, -1.0, 0.0, 0.0, -1.0, 0.0, 0.0, -1.0, 0.0, 0.0, -1.0, 0.0, 1.0, 0.0, 0.0, 1.0, 0.0, 0.0, 1.0, 0.0, 0.0, 1.0, 0.0, 0.0, 0.7071, -0.7071, 0.0, -0.7071, -0.7071, 0.0, -0.7071, -0.7071, 0.0, 0.7071, -0.7071, 0.0, 1.0, 0.0, 0.0, 1.0, 0.0, 0.0, 1.0, 0.0, 0.0, 1.0, 0.0, 0.0, 0.0, 1.0, 0.0, 0.0, 1.0, 0.0, 0.0, 1.0, 0.0, 0.0, 1.0, 0.0, 0.0, -1.0, 0.0, 0.0, -1.0, 0.0, 0.0, -1.0, 0.0, 0.0, -1.0, 0.0, 0.0, 0.0, -1.0, 0.0, 0.0, -1.0, 0.0, 0.0, -1.0, 0.0, 0.0, -1.0, 0.0, -1.0, 0.0, 0.0, -1.0, 0.0, 0.0, -1.0, 0.0, 0.0, -1.0, 0.0, -1.0, 0.0, 0.0, -1.0, 0.0, 0.0, -1.0, 0.0, 0.0, -1.0, 0.0, 0.0, 1.0, 0.0, 0.0, 1.0, 0.0, 0.0, 1.0, 0.0, 0.0, 1.0, 0.0, 0.0, 0.0, 0.0, -1.0, 0.0, 0.0, -1.0, 0.0, 0.0, -1.0, 0.0, 0.0, -1.0, -1.0, 0.0, 0.0, -1.0, 0.0, 0.0, -1.0, 0.0, 0.0, -1.0, 0.0, 0.0, 0.0, 1.0, 0.0, 0.0, 1.0, 0.0, 0.0, 1.0, 0.0, 0.0, 1.0, 0.0, 0.0, 1.0, 0.0, 0.0, 1.0, 0.0, 0.0, 1.0, 0.0, 0.0, 1.0, 0.0, 0.0, -1.0, 0.0, 0.0, -1.0, 0.0, 0.0, -1.0, 0.0, 0.0, -1.0, 0.0, 0.0, 0.0, 1.0, 0.0, 0.0, 1.0, 0.0, 0.0, 1.0, 0.0, 0.0, 1.0, 1.0, 0.0, 0.0, 1.0, 0.0, 0.0, 1.0, 0.0, 0.0, 1.0, 0.0, 0.0, 0.0, 0.0, 1.0, 0.0, 0.0, 1.0, 0.0, 0.0, 1.0, 0.0, 0.0, 1.0, 0.0, 0.0, 1.0, 0.0, 0.0, 1.0, 0.0, 0.0, 1.0, 0.0, 0.0, 1.0, 1.0, 0.0, 0.0, 1.0, 0.0, 0.0, 1.0, 0.0, 0.0, 1.0, 0.0, 0.0, -1.0, 0.0, 0.0, -1.0, 0.0, 0.0, -1.0, 0.0, 0.0, -1.0, 0.0, 0.0, 0.0, 1.0, 0.0, 0.0, 1.0, 0.0, 0.0, 1.0, 0.0, 0.0, 1.0, 0.0, -1.0, 0.0, 0.0, -1.0, 0.0, 0.0, -1.0, 0.0, 0.0, -1.0, 0.0, 0.0, 0.0, 0.0, -1.0, 0.0, 0.0, -1.0, 0.0, 0.0, -1.0, 0.0, 0.0, -1.0, 1.0, 0.0, 0.0, 1.0, 0.0, 0.0, 1.0, 0.0, 0.0, 1.0, 0.0, 0.0, 0.0, 1.0, 0.0, 0.0, 1.0, 0.0, 0.0, 1.0, 0.0, 0.0, 1.0, 0.0, 0.0, 0.0, 1.0, 0.0, 0.0, 1.0, 0.0, 0.0, 1.0, 0.0, 0.0, 1.0, 1.0, 0.0, 0.0, 0.7071, -0.7071, 0.0, 0.7071, -0.7071, 0.0, 1.0, 0.0, 0.0, 0.0, 0.0, 1.0, 0.0, 0.0, 1.0, 0.0, 0.0, 1.0, 0.0, 0.0, 1.0, 0.0, 1.0, 0.0, 0.0, 1.0, 0.0, 0.0, 1.0, 0.0, 0.0, 1.0, 0.0, -1.0, 0.0, 0.0, -1.0, 0.0, 0.0, -1.0, 0.0, 0.0, -1.0, 0.0, 0.0, 0.0, -1.0, 0.0, 0.0, -1.0, 0.0, 0.0, -1.0, 0.0, 0.0, -1.0, 0.0, 0.0, 0.0, -1.0, 0.0, 0.0, -1.0, 0.0, 0.0, -1.0, 0.0, 0.0, -1.0, -0.3665, -0.8552, -0.3665, -0.3665, -0.8552, -0.3665, -0.3665, -0.8552, -0.3665, -0.3665, -0.8552, -0.3665, -0.3665, -0.8552, -0.3665, -0.3665, 0.8552, -0.3665, -0.3665, 0.8552, -0.3665, -0.3665, 0.8552, -0.3665, -0.3665, 0.8552, -0.3665, -0.3665, 0.8552, -0.3665, -0.5773, -0.5773, -0.5774, -0.5773, -0.5773, -0.5774, -0.5773, -0.5773, -0.5774, -0.5773, 0.5773, -0.5774, -0.5773, 0.5773, -0.5774, -0.5773, 0.5773, -0.5774, 0.7071, -0.7071, -1.618e-08, 0.7071, -0.7071, -1.618e-08, 0.7071, -0.7071, 0.0, 0.7071, -0.7071, 0.0, 0.7071, 0.7071, 1.213e-08, 0.7071, 0.7071, 0.0, 0.7071, 0.7071, 0.0, 0.7071, 0.7071, 1.213e-08, 0.5773, -0.5774, -0.5773, 0.5773, -0.5774, -0.5773, 0.5773, -0.5774, -0.5773, 0.5773, 0.5774, -0.5773, 0.5773, 0.5774, -0.5773, 0.5773, 0.5774, -0.5773, 0.0, -0.7071, 0.7071, 0.0, -0.7071, 0.7071, 0.0, -0.7071, 0.7071, 0.0, -0.7071, 0.7071, 0.0, 0.7071, 0.7071, 0.0, 0.7071, 0.7071, 0.0, 0.7071, 0.7071, 0.0, 0.7071, 0.7071, 0.5773, -0.5774, 0.5773, 0.5773, -0.5774, 0.5773, 0.5773, -0.5774, 0.5773, 0.5773, 0.5774, 0.5773, 0.5773, 0.5774, 0.5773, 0.5773, 0.5774, 0.5773, -0.5774, -0.5774, -0.5774, -0.5774, -0.5774, -0.5774, -0.5774, -0.5774, -0.5774, -0.5774, 0.5774, -0.5774, -0.5774, 0.5774, -0.5774, -0.5774, 0.5774, -0.5774, -0.5774, -0.5774, 0.5774, -0.5774, -0.5774, 0.5774, -0.5774, -0.5774, 0.5774, -0.5774, 0.5774, 0.5774, -0.5774, 0.5774, 0.5774, -0.5774, 0.5774, 0.5774, 0.3665, -0.8552, -0.3665, 0.3665, -0.8552, -0.3665, 0.3665, -0.8552, -0.3665, 0.3665, -0.8552, -0.3665, 0.3665, -0.8552, -0.3665, 0.3665, 0.8552, -0.3665, 0.3665, 0.8552, -0.3665, 0.3665, 0.8552, -0.3665, 0.3665, 0.8552, -0.3665, 0.3665, 0.8552, -0.3665, 0.5774, -0.5774, -0.5774, 0.5774, -0.5774, -0.5774, 0.5774, -0.5774, -0.5774, 0.5774, 0.5774, -0.5774, 0.5774, 0.5774, -0.5774, 0.5774, 0.5774, -0.5774, 0.0, -0.7071, 0.7071, 0.0, -0.7071, 0.7071, -2.055e-08, -0.7071, 0.7071, -2.055e-08, -0.7071, 0.7071, 0.0, 0.7071, 0.7071, -2.055e-08, 0.7071, 0.7071, -2.055e-08, 0.7071, 0.7071, 0.0, 0.7071, 0.7071, 0.5774, -0.5774, 0.5774, 0.5774, -0.5774, 0.5774, 0.5774, -0.5774, 0.5774, 0.5774, 0.5774, 0.5774, 0.5774, 0.5774, 0.5774, 0.5774, 0.5774, 0.5774, -0.3665, -0.8552, -0.3665, -0.3665, -0.8552, -0.3665, -0.3665, -0.8552, -0.3665, -0.3665, -0.8552, -0.3665, -0.3665, -0.8552, -0.3665, -0.3665, 0.8552, -0.3665, -0.3665, 0.8552, -0.3665, -0.3665, 0.8552, -0.3665, -0.3665, 0.8552, -0.3665, -0.3665, 0.8552, -0.3665, 0.0, -0.7071, 0.7071, 0.0, -0.7071, 0.7071, -2.055e-08, -0.7071, 0.7071, -2.055e-08, -0.7071, 0.7071, 0.0, 0.7071, 0.7071, -2.055e-08, 0.7071, 0.7071, -2.055e-08, 0.7071, 0.7071, 0.0, 0.7071, 0.7071, 0.5774, -0.5774, -0.5774, 0.5774, -0.5774, -0.5774, 0.5774, -0.5774, -0.5774, 0.5774, 0.5774, -0.5774, 0.5774, 0.5774, -0.5774, 0.5774, 0.5774, -0.5774, -0.5774, -0.5774, -0.5774, -0.5774, -0.5774, -0.5774, -0.5774, -0.5774, -0.5774, -0.5774, 0.5774, -0.5774, -0.5774, 0.5774, -0.5774, -0.5774, 0.5774, -0.5774, 0.0, -0.7071, 0.7071, 0.0, -0.7071, 0.7071, 0.0, -0.7071, 0.7071, 0.0, -0.7071, 0.7071, 0.0, 0.7071, 0.7071, 0.0, 0.7071, 0.7071, 0.0, 0.7071, 0.7071, 0.0, 0.7071, 0.7071, 0.3665, -0.8552, -0.3665, 0.3665, -0.8552, -0.3665, 0.3665, -0.8552, -0.3665, 0.3665, -0.8552, -0.3665, 0.3665, -0.8552, -0.3665, 0.3665, 0.8552, -0.3665, 0.3665, 0.8552, -0.3665, 0.3665, 0.8552, -0.3665, 0.3665, 0.8552, -0.3665, 0.3665, 0.8552, -0.3665, 0.5774, -0.5774, 0.5774, 0.5774, -0.5774, 0.5774, 0.5774, -0.5774, 0.5774, 0.5774, 0.5774, 0.5774, 0.5774, 0.5774, 0.5774, 0.5774, 0.5774, 0.5774, 0.5774, -0.5774, -0.5774, 0.5774, -0.5774, -0.5774, 0.5774, -0.5774, -0.5774, 0.5774, 0.5774, -0.5774, 0.5774, 0.5774, -0.5774, 0.5774, 0.5774, -0.5774, -0.5774, -0.5774, 0.5774, -0.5774, -0.5774, 0.5774, -0.5774, -0.5774, 0.5774, -0.5774, 0.5774, 0.5774, -0.5774, 0.5774, 0.5774, -0.5774, 0.5774, 0.5774, -0.5774, -0.5774, -0.5774, -0.5774, -0.5774, -0.5774, -0.5774, -0.5774, -0.5774, -0.5774, 0.5774, -0.5774, -0.5774, 0.5774, -0.5774, -0.5774, 0.5774, -0.5774, 0.5774, -0.5774, 0.5774, 0.5774, -0.5774, 0.5774, 0.5774, -0.5774, 0.5774, 0.5774, 0.5774, 0.5774, 0.5774, 0.5774, 0.5774, 0.5774, 0.5774, 0.5774, 0.5774, -0.5774, -0.5774, 0.5774, -0.5774, -0.5774, 0.5774, -0.5774, -0.5774, 0.5774, 0.5774, -0.5774, 0.5774, 0.5774, -0.5774, 0.5774, 0.5774, -0.5774, 3.836e-07, -0.5685, -0.8227, 3.836e-07, -0.5685, -0.8227, 3.836e-07, -0.5685, -0.8227, 3.836e-07, -0.5685, -0.8227, 3.836e-07, -0.5685, -0.8227, 0.0, 0.7071, -0.7071, 0.0, 0.7071, -0.7071, 0.0, 0.7071, -0.7071, 0.0, 0.7071, -0.7071, 0.0, -0.7071, -0.7071, 0.0, -0.7071, -0.7071, 0.0, -0.7071, -0.7071, 0.0, -0.7071, -0.7071, 0.0, 0.5685, -0.8227, 0.0, 0.5685, -0.8227, 0.0, 0.5685, -0.8227, 0.0, 0.5685, -0.8227, 0.0, 0.5685, -0.8227, -0.3665, -0.8552, 0.3665, -0.3665, -0.8552, 0.3665, -0.3665, -0.8552, 0.3665, -0.3665, -0.8552, 0.3665, -0.3665, -0.8552, 0.3665, -0.3665, 0.8552, 0.3665, -0.3665, 0.8552, 0.3665, -0.3665, 0.8552, 0.3665, -0.3665, 0.8552, 0.3665, -0.3665, 0.8552, 0.3665, 0.3665, -0.8552, 0.3665, 0.3665, -0.8552, 0.3665, 0.3665, -0.8552, 0.3665, 0.3665, -0.8552, 0.3665, 0.3665, -0.8552, 0.3665, 0.3665, 0.8552, 0.3665, 0.3665, 0.8552, 0.3665, 0.3665, 0.8552, 0.3665, 0.3665, 0.8552, 0.3665, 0.3665, 0.8552, 0.3665, -0.5774, -0.5774, -0.5774, -0.5774, -0.5774, -0.5774, -0.5774, -0.5774, -0.5774, -0.5774, 0.5774, -0.5774, -0.5774, 0.5774, -0.5774, -0.5774, 0.5774, -0.5774, -0.5774, -0.5774, 0.5774, -0.5774, -0.5774, 0.5774, -0.5774, -0.5774, 0.5774, -0.5774, 0.5774, 0.5774, -0.5774, 0.5774, 0.5774, -0.5774, 0.5774, 0.5774, -0.5774, -0.5774, 0.5774, -0.5774, -0.5774, 0.5774, -0.5774, -0.5774, 0.5774, -0.5774, 0.5774, 0.5774, -0.5774, 0.5774, 0.5774, -0.5774, 0.5774, 0.5774, 0.5773, -0.5774, 0.5773, 0.5773, -0.5774, 0.5773, 0.5773, -0.5774, 0.5773, 0.5773, 0.5774, 0.5773, 0.5773, 0.5774, 0.5773, 0.5773, 0.5774, 0.5773, 0.5774, -0.5773, -0.5774, 0.5774, -0.5773, -0.5774, 0.5774, -0.5773, -0.5774, 0.5774, 0.5773, -0.5774, 0.5774, 0.5773, -0.5774, 0.5774, 0.5773, -0.5774, 0.5774, -0.5774, 0.5774, 0.5774, -0.5774, 0.5774, 0.5774, -0.5774, 0.5774, 0.5774, 0.5774, 0.5774, 0.5774, 0.5774, 0.5774, 0.5774, 0.5774, 0.5774, -0.5773, -0.5774, 0.5773, -0.5773, -0.5774, 0.5773, -0.5773, -0.5774, 0.5773, -0.5773, 0.5774, 0.5773, -0.5773, 0.5774, 0.5773, -0.5773, 0.5774, 0.5773, -0.7071, -0.7071, 0.0, -0.7071, -0.7071, 0.0, -0.7071, -0.7071, 0.0, -0.7071, -0.7071, 0.0, -0.7071, 0.7071, 0.0, -0.7071, 0.7071, 0.0, -0.7071, 0.7071, 0.0, -0.7071, 0.7071, 0.0, 0.5773, -0.5773, -0.5774, 0.5773, -0.5773, -0.5774, 0.5773, -0.5773, -0.5774, 0.5773, 0.5773, -0.5774, 0.5773, 0.5773, -0.5774, 0.5773, 0.5773, -0.5774, -0.5773, -0.5774, -0.5773, -0.5773, -0.5774, -0.5773, -0.5773, -0.5774, -0.5773, -0.5773, 0.5774, -0.5773, -0.5773, 0.5774, -0.5773, -0.5773, 0.5774, -0.5773, -0.7071, -0.7071, 0.0, -0.7071, -0.7071, 0.0, -0.7071, -0.7071, 0.0, -0.7071, -0.7071, 0.0, -0.7071, 0.7071, 0.0, -0.7071, 0.7071, 0.0, -0.7071, 0.7071, 0.0, -0.7071, 0.7071, 0.0, 0.3665, -0.8552, 0.3665, 0.3665, -0.8552, 0.3665, 0.3665, -0.8552, 0.3665, 0.3665, -0.8552, 0.3665, 0.3665, -0.8552, 0.3665, 0.3665, 0.8552, 0.3665, 0.3665, 0.8552, 0.3665, 0.3665, 0.8552, 0.3665, 0.3665, 0.8552, 0.3665, 0.3665, 0.8552, 0.3665, -0.5774, -0.5774, 0.5773, -0.5774, -0.5774, 0.5773, -0.5774, -0.5774, 0.5773, -0.5774, 0.5774, 0.5773, -0.5774, 0.5774, 0.5773, -0.5774, 0.5774, 0.5773, 0.5774, -0.5774, 0.5773, 0.5774, -0.5774, 0.5773, 0.5774, -0.5774, 0.5773, 0.5774, 0.5774, 0.5773, 0.5774, 0.5774, 0.5773, 0.5774, 0.5774, 0.5773, -0.5774, -0.5774, -0.5774, -0.5774, -0.5774, -0.5774, -0.5774, -0.5774, -0.5774, -0.5774, 0.5774, -0.5774, -0.5774, 0.5774, -0.5774, -0.5774, 0.5774, -0.5774, 0.0, -0.7071, -0.7071, 0.0, -0.7071, -0.7071, 0.0, -0.7071, -0.7071, 0.0, -0.7071, -0.7071, 0.0, 0.7071, -0.7071, 0.0, 0.7071, -0.7071, 0.0, 0.7071, -0.7071, 0.0, 0.7071, -0.7071, 0.5774, -0.5774, 0.5774, 0.5774, -0.5774, 0.5774, 0.5774, -0.5774, 0.5774, 0.5774, 0.5774, 0.5774, 0.5774, 0.5774, 0.5774, 0.5774, 0.5774, 0.5774, 0.5774, -0.5774, -0.5774, 0.5774, -0.5774, -0.5774, 0.5774, -0.5774, -0.5774, 0.5774, 0.5774, -0.5774, 0.5774, 0.5774, -0.5774, 0.5774, 0.5774, -0.5774, -0.5774, -0.5774, 0.5774, -0.5774, -0.5774, 0.5774, -0.5774, -0.5774, 0.5774, -0.5774, 0.5774, 0.5774, -0.5774, 0.5774, 0.5774, -0.5774, 0.5774, 0.5774, -0.5774, -0.5774, -0.5774, -0.5774, -0.5774, -0.5774, -0.5774, -0.5774, -0.5774, -0.5774, 0.5774, -0.5774, -0.5774, 0.5774, -0.5774, -0.5774, 0.5774, -0.5774, 0.5774, -0.5774, 0.5774, 0.5774, -0.5774, 0.5774, 0.5774, -0.5774, 0.5774, 0.5774, 0.5774, 0.5774, 0.5774, 0.5774, 0.5774, 0.5774, 0.5774, 0.5774, 0.5774, -0.5774, -0.5774, 0.5774, -0.5774, -0.5774, 0.5774, -0.5774, -0.5774, 0.5774, 0.5774, -0.5774, 0.5774, 0.5774, -0.5774, 0.5774, 0.5774, -0.5774, -0.5774, -0.5774, -0.5774, -0.5774, -0.5774, -0.5774, -0.5774, -0.5774, -0.5774, -0.5774, 0.5773, -0.5774, -0.5774, 0.5773, -0.5774, -0.5774, 0.5773, -0.5774, -0.5774, -0.5773, 0.5774, -0.5774, -0.5773, 0.5774, -0.5774, -0.5773, 0.5774, -0.5774, 0.5773, 0.5774, -0.5774, 0.5773, 0.5774, -0.5774, 0.5773, 0.5774, 0.5774, 0.5774, -0.5774, 0.5774, 0.5774, -0.5774, 0.5774, 0.5774, -0.5774, 0.5774, -0.5774, -0.5774, 0.5774, -0.5774, -0.5774, 0.5774, -0.5774, -0.5774, 0.5774, 0.5774, 0.5774, 0.5774, 0.5774, 0.5774, 0.5774, 0.5774, 0.5774, 0.5774, -0.5774, 0.5774, 0.5774, -0.5774, 0.5774, 0.5774, -0.5774, 0.5774, -0.5774, 0.5774, -0.5774, -0.5774, 0.5774, -0.5774, -0.5774, 0.5774, -0.5774, -0.5774, -0.5774, -0.5774, -0.5774, -0.5774, -0.5774, -0.5774, -0.5774, -0.5774, -0.5774, 0.5774, 0.5774, -0.5774, 0.5774, 0.5774, -0.5774, 0.5774, 0.5774, -0.5774, -0.5774, 0.5774, -0.5774, -0.5774, 0.5774, -0.5774, -0.5774, 0.5774, -0.7071, -0.7071, -2.426e-08, -0.7071, -0.7071, -2.426e-08, -0.7071, -0.7071, -2.426e-08, -0.7071, -0.7071, -2.426e-08, -0.7071, 0.0, -0.7071, -0.7071, 0.0, -0.7071, -0.7071, 0.0, -0.7071, -0.7071, 0.0, -0.7071, -0.7071, 0.7071, 2.426e-08, -0.7071, 0.7071, 2.426e-08, -0.7071, 0.7071, 2.426e-08, -0.7071, 0.7071, 2.426e-08, -0.7071, 0.0, -0.7071, -0.7071, 0.0, -0.7071, -0.7071, 0.0, -0.7071, -0.7071, 0.0, -0.7071, 0.0, -0.7071, -0.7071, 0.0, -0.7071, -0.7071, 0.0, -0.7071, -0.7071, 0.0, -0.7071, -0.7071, 0.0, 0.7071, -0.7071, 0.0, 0.7071, -0.7071, 0.0, 0.7071, -0.7071, 0.0, 0.7071, -0.7071, 0.7071, 0.0, -0.7071, 0.7071, 0.0, -0.7071, 0.7071, 0.0, -0.7071, 0.7071, 0.0, -0.7071, 0.7071, -0.7071, -1.618e-08, 0.7071, -0.7071, -3.235e-08, 0.7071, -0.7071, -3.235e-08, 0.7071, -0.7071, -1.618e-08, 0.7071, 0.7071, 2.426e-08, 0.7071, 0.7071, 1.213e-08, 0.7071, 0.7071, 1.213e-08, 0.7071, 0.7071, 2.426e-08, 1.0, 0.0, 0.0, 1.0, 0.0, 0.0, 1.0, 0.0, 0.0, 1.0, 0.0, 0.0, 0.0, -1.0, -1.743e-08, 0.0, -1.0, -1.743e-08, 0.0, -1.0, 0.0, 0.0, -1.0, 0.0, 0.0, 1.0, 1.743e-08, 0.0, 1.0, 1.743e-08, 0.0, 1.0, 0.0, 0.0, 1.0, 0.0, 0.0, 0.0, 1.0, 0.0, 0.0, 1.0, 0.0, 0.0, 1.0, 0.0, 0.0, 1.0, 0.7071, 0.0, 0.7071, 0.7071, 0.0, 0.7071, 0.7071, 0.0, 0.7071, 0.7071, 0.0, 0.7071, 0.0, -0.7071, 0.7071, 0.0, -0.7071, 0.7071, 0.0, -0.7071, 0.7071, 0.0, -0.7071, 0.7071, 0.0, 0.7071, 0.7071, 0.0, 0.7071, 0.7071, 0.0, 0.7071, 0.7071, 0.0, 0.7071, 0.7071, 0.0, -1.0, 0.0, 0.0, -1.0, 0.0, 0.0, -1.0, 0.0, 0.0, -1.0, 0.0, 0.0, 1.0, 0.0, 0.0, 1.0, 0.0, 0.0, 1.0, 0.0, 0.0, 1.0, 0.0, 0.7071, -0.7071, 0.0, 0.7071, -0.7071, 0.0, 0.7071, -0.7071, 0.0, 0.7071, -0.7071, 0.0, 0.7071, 0.7071, 0.0, 0.7071, 0.7071, 0.0, 0.7071, 0.7071, 0.0, 0.7071, 0.7071, 0.0, -0.7071, 0.0, -0.7071, -0.7071, 0.0, -0.7071, -0.7071, 0.0, -0.7071, -0.7071, 0.0, -0.7071, -0.7071, 0.0, 0.7071, -0.7071, 0.0, 0.7071, -0.7071, 0.0, 0.7071, -0.7071, 0.0, 0.7071, -0.7071, -0.7071, 0.0, -0.7071, -0.7071, 0.0, -0.7071, -0.7071, 0.0, -0.7071, -0.7071, 0.0, -0.7071, 0.7071, 0.0, -0.7071, 0.7071, 0.0, -0.7071, 0.7071, 0.0, -0.7071, 0.7071, 0.0, 0.0, -0.7071, -0.7071, 0.0, -0.7071, -0.7071, 0.0, -0.7071, -0.7071, 0.0, -0.7071, -0.7071, 0.0, 0.7071, -0.7071, 0.0, 0.7071, -0.7071, 0.0, 0.7071, -0.7071, 0.0, 0.7071, -0.7071, 0.0, 0.7071, 0.7071, 0.0, 0.7071, 0.7071, 0.0, 0.7071, 0.7071, 0.0, 0.7071, 0.7071, 0.0, -0.7071, 0.7071, 0.0, -0.7071, 0.7071, 0.0, -0.7071, 0.7071, 0.0, -0.7071, 0.7071, 0.0, -0.7071, -0.7071, 0.0, -0.7071, -0.7071, 0.0, -0.7071, -0.7071, 0.0, -0.7071, -0.7071, 0.7071, 0.0, -0.7071, 0.7071, 0.0, -0.7071, 0.7071, 0.0, -0.7071, 0.7071, 0.0, -0.7071, 0.0, 0.7071, -0.7071, 0.0, 0.7071, -0.7071, 0.0, 0.7071, -0.7071, 0.0, 0.7071, -0.7071, 0.7071, 0.0, -0.7071, 0.7071, 0.0, -0.7071, 0.7071, 0.0, -0.7071, 0.7071, 0.0, -0.7071, 0.7071, -0.7071, 0.0, 0.7071, -0.7071, 0.0, 0.7071, -0.7071, 0.0, 0.7071, -0.7071, 0.0, 0.7071, 0.7071, 0.0, 0.7071, 0.7071, 0.0, 0.7071, 0.7071, 0.0, 0.7071, 0.7071, 0.0, 0.7071, 0.0, 0.7071, 0.7071, 0.0, 0.7071, 0.7071, 0.0, 0.7071, 0.7071, 0.0, 0.7071, 0.0, -0.7071, 0.7071, 0.0, -0.7071, 0.7071, 0.0, -0.7071, 0.7071, 0.0, -0.7071, 0.7071, 0.0, 0.7071, 0.7071, 0.0, 0.7071, 0.7071, 0.0, 0.7071, 0.7071, 0.0, 0.7071, 0.7071, -4.65e-08, 0.0, 1.0, -4.65e-08, 0.0, 1.0, 0.0, 0.0, 1.0, 0.0, 0.0, 1.0, 0.0, -1.0, 0.0, 0.0, -1.0, 0.0, 0.0, -1.0, 0.0, 0.0, -1.0, 0.0, 0.0, 1.0, 0.0, 0.0, 1.0, 0.0, 0.0, 1.0, 0.0, 0.0, 1.0, 0.0, -0.7071, 0.0, -0.7071, -0.7071, 0.0, -0.7071, -0.7071, 0.0, -0.7071, -0.7071, 0.0, -0.7071, 0.0, 0.0, 1.0, 0.0, 0.0, 1.0, -4.65e-08, 0.0, 1.0, -4.65e-08, 0.0, 1.0, 0.0, -1.0, 0.0, 0.0, -1.0, 0.0, 0.0, -1.0, 0.0, 0.0, -1.0, 0.0, 0.0, 1.0, 0.0, 0.0, 1.0, 0.0, 0.0, 1.0, 0.0, 0.0, 1.0, 0.0, 0.0, -1.0, 0.0, 0.0, -1.0, 0.0, 0.0, -1.0, 0.0, 0.0, -1.0, 0.0, 0.0, 1.0, 0.0, 0.0, 1.0, 0.0, 0.0, 1.0, 0.0, 0.0, 1.0, 0.0, -2.055e-08, -0.7071, 0.7071, -2.055e-08, -0.7071, 0.7071, -2.055e-08, -0.7071, 0.7071, -2.055e-08, -0.7071, 0.7071, -2.055e-08, 0.7071, 0.7071, -2.055e-08, 0.7071, 0.7071, -2.055e-08, 0.7071, 0.7071, -2.055e-08, 0.7071, 0.7071, 0.7071, 0.0, -0.7071, 0.7071, 0.0, -0.7071, 0.7071, 0.0, -0.7071, 0.7071, 0.0, -0.7071, -0.7071, 0.0, -0.7071, -0.7071, 0.0, -0.7071, -0.7071, 0.0, -0.7071, -0.7071, 0.0, -0.7071, 0.0, -0.7071, -0.7071, 0.0, -0.7071, -0.7071, 0.0, -0.7071, -0.7071, 0.0, -0.7071, -0.7071, 0.0, 0.7071, -0.7071, 0.0, 0.7071, -0.7071, 0.0, 0.7071, -0.7071, 0.0, 0.7071, -0.7071, 0.7071, -0.7071, 0.0, 0.7071, -0.7071, 0.0, 0.7071, -0.7071, 0.0, 0.7071, -0.7071, 0.0, 0.7071, 0.7071, 0.0, 0.7071, 0.7071, 0.0, 0.7071, 0.7071, 0.0, 0.7071, 0.7071, 0.0, -0.7071, 0.7071, 0.0, -0.7071, 0.7071, 0.0, -0.7071, 0.7071, 0.0, -0.7071, 0.7071, 0.0, -0.7071, -0.7071, 0.0, -0.7071, -0.7071, 0.0, -0.7071, -0.7071, 0.0, -0.7071, -0.7071, 0.0, 0.0, -1.0, 0.0, 0.0, -1.0, 0.0, 0.0, -1.0, 0.0, 0.0, -1.0, 0.0, 0.0, 0.0, 1.0, 0.0, 0.0, 1.0, 0.0, 0.0, 1.0, 0.0, 0.0, 1.0, 0.0, 1.0, 0.0, 0.0, 1.0, 0.0, 0.0, 1.0, 0.0, 0.0, 1.0, 0.0, 0.7071, 0.0, -0.7071, 0.7071, 0.0, -0.7071, 0.7071, 0.0, -0.7071, 0.7071, 0.0, -0.7071, 0.0, -0.7071, -0.7071, 0.0, -0.7071, -0.7071, 0.0, -0.7071, -0.7071, 0.0, -0.7071, -0.7071, 0.0, 0.7071, -0.7071, 0.0, 0.7071, -0.7071, 0.0, 0.7071, -0.7071, 0.0, 0.7071, -0.7071, 0.7071, 0.0, -0.7071, 0.7071, 0.0, -0.7071, 0.7071, 0.0, -0.7071, 0.7071, 0.0, -0.7071, 0.7071, -0.7071, 0.0, 0.7071, -0.7071, 0.0, 0.7071, -0.7071, 0.0, 0.7071, -0.7071, 0.0, 0.7071, 0.7071, 0.0, 0.7071, 0.7071, 0.0, 0.7071, 0.7071, 0.0, 0.7071, 0.7071, 0.0, 0.7071, 0.0, 0.7071, 0.7071, 0.0, 0.7071, 0.7071, 0.0, 0.7071, 0.7071, 0.0, 0.7071, 0.0, -0.7071, 0.7071, 0.0, -0.7071, 0.7071, 0.0, -0.7071, 0.7071, 0.0, -0.7071, 0.7071, 0.0, 0.7071, 0.7071, 0.0, 0.7071, 0.7071, 0.0, 0.7071, 0.7071, 0.0, 0.7071, 0.7071, -0.7071, -0.7071, 0.0, -0.7071, -0.7071, 0.0, -0.7071, -0.7071, 0.0, -0.7071, -0.7071, 0.0, -0.7071, 0.0, 0.7071, -0.7071, 0.0, 0.7071, -0.7071, 0.0, 0.7071, -0.7071, 0.0, 0.7071, -0.7071, 0.7071, 0.0, -0.7071, 0.7071, 0.0, -0.7071, 0.7071, 0.0, -0.7071, 0.7071, 0.0, -0.7071, 0.0, -0.7071, -0.7071, 0.0, -0.7071, -0.7071, 0.0, -0.7071, -0.7071, 0.0, -0.7071, 0.0, -0.7071, -0.7071, 0.0, -0.7071, -0.7071, 0.0, -0.7071, -0.7071, 0.0, -0.7071, -0.7071, 0.0, 0.7071, -0.7071, 0.0, 0.7071, -0.7071, 0.0, 0.7071, -0.7071, 0.0, 0.7071, -0.7071, 0.7071, 0.0, -0.7071, 0.7071, 0.0, -0.7071, 0.7071, 0.0, -0.7071, 0.7071, 0.0, -0.7071, 0.7071, -0.7071, 0.0, 0.7071, -0.7071, 0.0, 0.7071, -0.7071, 0.0, 0.7071, -0.7071, 0.0, 0.7071, 0.7071, 0.0, 0.7071, 0.7071, 0.0, 0.7071, 0.7071, 0.0, 0.7071, 0.7071, 0.0, 0.7071, 0.0, 0.7071, 0.7071, 0.0, 0.7071, 0.7071, 0.0, 0.7071, 0.7071, 0.0, 0.7071, 0.0, -0.7071, 0.7071, 0.0, -0.7071, 0.7071, 0.0, -0.7071, 0.7071, 0.0, -0.7071, 0.7071, 0.0, 0.7071, 0.7071, 0.0, 0.7071, 0.7071, 0.0, 0.7071, 0.7071, 0.0, 0.7071, 0.7071, 0.0, 0.0, -1.0, 0.0, 0.0, -1.0, 0.0, 0.0, -1.0, 0.0, 0.0, -1.0, 0.0, 0.0, -1.0, 0.0, 0.0, -1.0, 0.0, 0.0, -1.0, 0.0, 0.0, -1.0, -0.7774, 0.0, -0.629, -0.5774, -0.5774, -0.5774, 0.0, 0.0, -1.0, 0.0, 0.0, -1.0, 0.0, -0.7071, -0.7071, 0.0, -0.7071, -0.7071, 0.0, -0.7071, -0.7071, 0.0, -0.7071, -0.7071, 0.0, 0.7071, -0.7071, 0.0, 0.7071, -0.7071, 0.0, 0.7071, -0.7071, 0.0, 0.7071, -0.7071, -0.7071, 0.0, 0.7071, -0.7071, 0.0, 0.7071, -0.7071, 0.0, 0.7071, -0.7071, 0.0, 0.7071, 0.7071, 0.0, 0.7071, 0.7071, 0.0, 0.7071, 0.7071, 0.0, 0.7071, 0.7071, 0.0, 0.7071, 0.0, -1.0, 0.0, 0.0, -1.0, 0.0, 0.0, -1.0, 0.0, 0.0, -1.0, 0.0, 0.0, 1.0, 0.0, 0.0, 1.0, 0.0, 0.0, 1.0, 0.0, 0.0, 1.0, 0.0, 0.0, -1.0, 0.0, 0.0, -1.0, 0.0, 0.0, -1.0, 0.0, 0.0, -1.0, 0.0, 0.0, 1.0, 0.0, 0.0, 1.0, 0.0, 0.0, 1.0, 0.0, 0.0, 1.0, 0.0, 0.0, -1.0, 0.0, 0.0, -1.0, 0.0, 0.0, -1.0, 0.0, 0.0, -1.0, 0.0, 0.0, 1.0, 0.0, 0.0, 1.0, 0.0, 0.0, 1.0, 0.0, 0.0, 1.0, 0.0, -0.7071, 0.0, -0.7071, -0.7071, 0.0, -0.7071, -0.7071, 0.0, -0.7071, -0.7071, 0.0, -0.7071, -0.7071, 0.0, 0.7071, -0.7071, 0.0, 0.7071, -0.7071, 0.0, 0.7071, -0.7071, 0.0, 0.7071, -0.7071, -0.7071, 0.0, -0.7071, -0.7071, 0.0, -0.7071, -0.7071, 0.0, -0.7071, -0.7071, 0.0, -0.7071, 0.7071, 0.0, -0.7071, 0.7071, 0.0, -0.7071, 0.7071, 0.0, -0.7071, 0.7071, 0.0, 0.0, -0.7071, -0.7071, 0.0, -0.7071, -0.7071, 0.0, -0.7071, -0.7071, 0.0, -0.7071, -0.7071, 0.0, 0.7071, -0.7071, 0.0, 0.7071, -0.7071, 0.0, 0.7071, -0.7071, 0.0, 0.7071, -0.7071, 0.0, 0.7071, 0.7071, 0.0, 0.7071, 0.7071, 0.0, 0.7071, 0.7071, 0.0, 0.7071, 0.7071, 0.0, -0.7071, 0.7071, 0.0, -0.7071, 0.7071, 0.0, -0.7071, 0.7071, 0.0, -0.7071, 0.7071, -0.7071, 0.0, 0.7071, -0.7071, 0.0, 0.7071, -0.7071, 0.0, 0.7071, -0.7071, 0.0, 0.7071, 0.7071, 0.0, 0.7071, 0.7071, 0.0, 0.7071, 0.7071, 0.0, 0.7071, 0.7071, 0.0, 0.7071, 0.0, -0.7071, 0.7071, 0.0, -0.7071, 0.7071, 0.0, -0.7071, 0.7071, 0.0, -0.7071, 0.7071, 0.0, 0.7071, 0.7071, 0.0, 0.7071, 0.7071, 0.0, 0.7071, 0.7071, 0.0, 0.7071, 0.7071, 0.7071, -0.7071, 0.0, 0.7071, -0.7071, 0.0, 0.7071, -0.7071, 0.0, 0.7071, -0.7071, 0.0, -0.7071, -0.7071, 0.0, -0.7071, -0.7071, 0.0, -0.7071, -0.7071, 0.0, -0.7071, -0.7071, 0.0, -0.7071, 0.7071, 0.0, -0.7071, 0.7071, 0.0, -0.7071, 0.7071, 0.0, -0.7071, 0.7071, 0.0, 0.7071, 0.7071, 0.0, 0.7071, 0.7071, 0.0, 0.7071, 0.7071, 0.0, 0.7071, 0.7071, 0.0, 0.7071, 0.0, -0.7071, 0.7071, 0.0, -0.7071, 0.7071, 0.0, -0.7071, 0.7071, 0.0, -0.7071, 0.7071, 0.0, 0.7071, 0.7071, 0.0, 0.7071, 0.7071, 0.0, 0.7071, 0.7071, 0.0, 0.7071, 0.7071, -0.7071, 0.0, 0.7071, -0.7071, 0.0, 0.7071, -0.7071, 0.0, 0.7071, -0.7071, 0.0, 0.7071, 0.7071, 0.0, 0.7071, 0.7071, 0.0, 0.7071, 0.7071, 0.0, 0.7071, 0.7071, 0.0, 0.0, 0.7071, -0.7071, 0.0, 0.7071, -0.7071, 0.0, 0.7071, -0.7071, 0.0, 0.7071, -0.7071, 0.0, -0.7071, -0.7071, 0.0, -0.7071, -0.7071, 0.0, -0.7071, -0.7071, 0.0, -0.7071, -0.7071, 0.0, -0.7071, 0.7071, 0.0, -0.7071, 0.7071, 0.0, -0.7071, 0.7071, 0.0, -0.7071, 0.7071, 0.0, 0.7071, 0.7071, 0.0, 0.7071, 0.7071, 0.0, 0.7071, 0.7071, 0.0, 0.7071, 0.7071, -0.7071, -0.7071, 0.0, -0.7071, -0.7071, 0.0, -0.7071, -0.7071, 0.0, -0.7071, -0.7071, 0.0, -0.7071, 0.0, 0.7071, -0.7071, 0.0, 0.7071, -0.7071, 0.0, 0.7071, -0.7071, 0.0, 0.7071, -0.7071, 0.7071, 0.0, -0.7071, 0.7071, 0.0, -0.7071, 0.7071, 0.0, -0.7071, 0.7071, 0.0, -1.0, 0.0, 0.0, -1.0, 0.0, 0.0, -1.0, 0.0, 0.0, -1.0, 0.0, 0.0, 0.0, -1.0, 0.0, 0.0, -1.0, 0.0, 0.0, -1.0, 0.0, 0.0, -1.0, 0.0, 0.0, 1.0, 0.0, 0.0, 1.0, 0.0, 0.0, 1.0, 0.0, 0.0, 1.0, 0.0, 0.0, 0.7071, 0.7071, 0.0, 0.7071, 0.7071, 0.0, 0.7071, 0.7071, 0.0, 0.7071, 0.7071, 0.0, -0.7071, 0.7071, 0.0, -0.7071, 0.7071, 0.0, -0.7071, 0.7071, 0.0, -0.7071, 0.7071, 0.7071, 0.0, -0.7071, 0.7071, 0.0, -0.7071, 0.7071, 0.0, -0.7071, 0.7071, 0.0, -0.7071, -0.7071, 0.0, -0.7071, -0.7071, 0.0, -0.7071, -0.7071, 0.0, -0.7071, -0.7071, 0.0, -0.7071, 0.0, -0.7071, -0.7071, 0.0, -0.7071, -0.7071, 0.0, -0.7071, -0.7071, 0.0, -0.7071, -0.7071, 0.0, 0.7071, -0.7071, 0.0, 0.7071, -0.7071, 0.0, 0.7071, -0.7071, 0.0, 0.7071, -0.7071, 0.7071, -0.7071, 0.0, 0.7071, -0.7071, 0.0, 0.7071, -0.7071, 0.0, 0.7071, -0.7071, 0.0, 0.7071, 0.7071, 0.0, 0.7071, 0.7071, 0.0, 0.7071, 0.7071, 0.0, 0.7071, 0.7071, 0.0, -0.7071, 0.7071, 0.0, -0.7071, 0.7071, 0.0, -0.7071, 0.7071, 0.0, -0.7071, 0.7071, 0.0, -0.7071, -0.7071, 0.0, -0.7071, -0.7071, 0.0, -0.7071, -0.7071, 0.0, -0.7071, -0.7071, 0.0, 0.0, -1.0, 0.0, 0.0, -1.0, 0.0, 0.0, -1.0, 0.0, 0.0, -1.0, 0.0, -1.0, 0.0, 0.0, -1.0, 0.0, 0.0, -1.0, 0.0, 0.0, -1.0, 0.0, 0.0, 0.0, 1.0, 0.0, 0.0, 1.0, 0.0, 0.0, 1.0, 0.0, 0.0, 1.0, 0.0, 0.7071, 0.0, 0.7071, 0.7071, 0.0, 0.7071, 0.7071, 0.0, 0.7071, 0.7071, 0.0, 0.7071, 0.7071, -0.7071, 0.0, 0.7071, -0.7071, 0.0, 0.7071, -0.7071, 0.0, 0.7071, -0.7071, 0.0, 0.7071, 0.7071, 0.0, 0.7071, 0.7071, 0.0, 0.7071, 0.7071, 0.0, 0.7071, 0.7071, 0.0, 0.7071, 0.0, 0.7071, 0.7071, 0.0, 0.7071, 0.7071, 0.0, 0.7071, 0.7071, 0.0, 0.7071, 0.0, -0.7071, 0.7071, 0.0, -0.7071, 0.7071, 0.0, -0.7071, 0.7071, 0.0, -0.7071, 0.7071, 0.0, 0.7071, 0.7071, 0.0, 0.7071, 0.7071, 0.0, 0.7071, 0.7071, 0.0, 0.7071, 0.7071, -0.7071, 0.0, 0.7071, -0.7071, 0.0, 0.7071, -0.7071, 0.0, 0.7071, -0.7071, 0.0, 0.7071, -0.7071, -0.7071, 0.0, -0.7071, -0.7071, 0.0, -0.7071, -0.7071, 0.0, -0.7071, -0.7071, 0.0, -0.7071, 0.7071, 0.0, -0.7071, 0.7071, 0.0, -0.7071, 0.7071, 0.0, -0.7071, 0.7071, 0.0, 0.0, -0.7071, -0.7071, 0.0, -0.7071, -0.7071, 0.0, -0.7071, -0.7071, 0.0, -0.7071, -0.7071, -0.7071, 0.0, -0.7071, -0.7071, 0.0, -0.7071, -0.7071, 0.0, -0.7071, -0.7071, 0.0, -0.7071, 0.0, 0.7071, -0.7071, 0.0, 0.7071, -0.7071, 0.0, 0.7071, -0.7071, 0.0, 0.7071, -0.7071, 0.0, 0.0, -1.0, 0.0, 0.0, -1.0, 0.0, 0.0, -1.0, 0.0, 0.0, -1.0, 0.0, -1.0, 0.0, 0.0, -1.0, 0.0, 0.0, -1.0, 0.0, 0.0, -1.0, 0.0, 0.0, 1.0, 0.0, 0.0, 1.0, 0.0, 0.0, 1.0, 0.0, 0.0, 1.0, 0.0, -0.7071, 0.7071, 0.0, -0.7071, 0.7071, 0.0, -0.7071, 0.7071, 0.0, -0.7071, 0.7071, 0.0, -0.7071, -0.7071, 0.0, -0.7071, -0.7071, 0.0, -0.7071, -0.7071, 0.0, -0.7071, -0.7071, 0.0, 0.7071, 0.0, 0.7071, 0.7071, 0.0, 0.7071, 0.7071, 0.0, 0.7071, 0.7071, 0.0, 0.7071, 0.7071, 0.0, -0.7071, 0.7071, 0.0, -0.7071, 0.7071, 0.0, -0.7071, 0.7071, 0.0, -0.7071, 0.7071, -0.7071, 0.0, 0.7071, -0.7071, 0.0, 0.7071, -0.7071, 0.0, 0.7071, -0.7071, 0.0, 0.7071, 0.7071, 0.0, 0.7071, 0.7071, 0.0, 0.7071, 0.7071, 0.0, 0.7071, 0.7071, 0.0, 0.0, -0.7071, 0.7071, 0.0, -0.7071, 0.7071, 0.0, -0.7071, 0.7071, 0.0, -0.7071, 0.7071, 0.0, 0.7071, 0.7071, 0.0, 0.7071, 0.7071, 0.0, 0.7071, 0.7071, 0.0, 0.7071, 0.7071, 0.0, 0.7071, -0.7071, 0.0, 0.7071, -0.7071, 0.0, 0.7071, -0.7071, 0.0, 0.7071, -0.7071, 0.0, -0.7071, -0.7071, 0.0, -0.7071, -0.7071, 0.0, -0.7071, -0.7071, 0.0, -0.7071, -0.7071, -0.7071, -0.7071, 0.0, -0.7071, -0.7071, 0.0, -0.7071, -0.7071, 0.0, -0.7071, -0.7071, 0.0, -0.7071, 0.0, 0.7071, -0.7071, 0.0, 0.7071, -0.7071, 0.0, 0.7071, -0.7071, 0.0, 0.7071, -0.7071, 0.7071, 0.0, -0.7071, 0.7071, 0.0, -0.7071, 0.7071, 0.0, -0.7071, 0.7071, 0.0, -0.7071, 0.0, -0.7071, -0.7071, 0.0, -0.7071, -0.7071, 0.0, -0.7071, -0.7071, 0.0, -0.7071, 0.0, -0.7071, -0.7071, 0.0, -0.7071, -0.7071, 0.0, -0.7071, -0.7071, 0.0, -0.7071, -0.7071, 0.0, 0.7071, -0.7071, 0.0, 0.7071, -0.7071, 0.0, 0.7071, -0.7071, 0.0, 0.7071, -0.7071, 0.7071, 0.0, -0.7071, 0.7071, 0.0, -0.7071, 0.7071, 0.0, -0.7071, 0.7071, 0.0, -0.7071, 0.7071, -0.7071, 0.0, 0.7071, -0.7071, 0.0, 0.7071, -0.7071, 0.0, 0.7071, -0.7071, 0.0, 0.7071, 0.7071, 0.0, 0.7071, 0.7071, 0.0, 0.7071, 0.7071, 0.0, 0.7071, 0.7071, 0.0, 0.7071, 0.0, 0.7071, 0.7071, 0.0, 0.7071, 0.7071, 0.0, 0.7071, 0.7071, 0.0, 0.7071, 0.0, -0.7071, 0.7071, 0.0, -0.7071, 0.7071, 0.0, -0.7071, 0.7071, 0.0, -0.7071, 0.7071, 0.0, 0.7071, 0.7071, 0.0, 0.7071, 0.7071, 0.0, 0.7071, 0.7071, 0.0, 0.7071, 0.7071, -0.7071, 1.349e-09, -0.7071, -0.7071, 1.349e-09, -0.7071, -0.7071, 1.349e-09, -0.7071, -0.7071, 1.349e-09, -0.7071, -0.7071, -2.697e-09, 0.7071, -0.7071, -2.697e-09, 0.7071, -0.7071, -2.697e-09, 0.7071, -0.7071, -2.697e-09, 0.7071, -0.7071, -0.7071, 0.0, -0.7071, -0.7071, 0.0, -0.7071, -0.7071, 0.0, -0.7071, -0.7071, 0.0, -0.7071, 0.7071, 0.0, -0.7071, 0.7071, 0.0, -0.7071, 0.7071, 0.0, -0.7071, 0.7071, 0.0, 0.0, -0.7071, 0.7071, 0.0, -0.7071, 0.7071, 0.0, -0.7071, 0.7071, 0.0, -0.7071, 0.7071, 0.0, -0.7071, -0.7071, 0.0, -0.7071, -0.7071, 0.0, -0.7071, -0.7071, 0.0, -0.7071, -0.7071, 0.0, 0.7071, -0.7071, 0.0, 0.7071, -0.7071, 0.0, 0.7071, -0.7071, 0.0, 0.7071, -0.7071, 0.0, 0.7071, 0.7071, 0.0, 0.7071, 0.7071, 0.0, 0.7071, 0.7071, 0.0, 0.7071, 0.7071, 0.0, 0.7071, 0.7071, 0.0, 0.7071, 0.7071, 0.0, 0.7071, 0.7071, 0.0, 0.7071, 0.7071, 0.0, -0.7071, 0.7071, 0.0, -0.7071, 0.7071, 0.0, -0.7071, 0.7071, 0.0, -0.7071, 0.7071, 0.7071, 0.7071, 0.0, 0.7071, 0.7071, 0.0, 0.7071, 0.7071, 0.0, 0.7071, 0.7071, 0.0, 0.7071, 0.0, -0.7071, 0.7071, 0.0, -0.7071, 0.7071, 0.0, -0.7071, 0.7071, 0.0, -0.7071, 0.0, 0.7071, -0.7071, 0.0, 0.7071, -0.7071, 0.0, 0.7071, -0.7071, 0.0, 0.7071, -0.7071, 0.0, -0.7071, -0.7071, 0.0, -0.7071, -0.7071, 0.0, -0.7071, -0.7071, 0.0, -0.7071, -0.7071, -0.7071, -0.7071, 0.0, -0.7071, -0.7071, 0.0, -0.7071, -0.7071, 0.0, -0.7071, -0.7071, 0.0, -0.7071, 0.0, -0.7071, -0.7071, 0.0, -0.7071, -0.7071, 0.0, -0.7071, -0.7071, 0.0, -0.7071, -0.7071, 0.0, 0.7071, -0.7071, 0.0, 0.7071, -0.7071, 0.0, 0.7071, -0.7071, 0.0, 0.7071, -0.7071, 0.7071, 0.0, -0.7071, 0.7071, 0.0, -0.7071, 0.7071, 0.0, -0.7071, 0.7071, 0.0, 0.7071, 0.0, 0.7071, 0.7071, 0.0, 0.7071, 0.7071, 0.0, 0.7071, 0.7071, 0.0, 0.7071, 0.7071, -0.7071, 0.0, 0.7071, -0.7071, 0.0, 0.7071, -0.7071, 0.0, 0.7071, -0.7071, 0.0, 0.0, 0.0, -1.0, 0.0, 0.0, -1.0, 0.0, 0.0, -1.0, 0.0, 0.0, -1.0, -0.7071, -0.7071, 0.0, -1.0, 0.0, 0.0, -1.0, 0.0, 0.0, -0.7071, -0.7071, 0.0, 1.0, 0.0, 0.0, 0.7071, -0.7071, 0.0, 0.7071, -0.7071, 0.0, 1.0, 0.0, 0.0, 0.0, -1.0, 0.0, 0.0, -1.0, 0.0, 0.0, -1.0, 0.0, 0.0, -1.0, 0.0, 0.0, 0.0, -1.0, 0.0, 0.0, -1.0, 0.0, 0.0, -1.0, 0.0, 0.0, -1.0, 0.0, -1.0, 0.0, 0.0, -1.0, 0.0, 0.0, -1.0, 0.0, 0.0, -1.0, 0.0, 0.7071, -0.7071, 0.0, -0.7071, -0.7071, 0.0, -0.7071, -0.7071, 0.0, 0.7071, -0.7071, 0.0, -0.7071, -0.7071, 0.0, -1.0, 0.0, 0.0, -1.0, 0.0, 0.0, -0.7071, -0.7071, 0.0, -0.5774, -0.5774, -0.5774, -0.7071, 0.0, -0.7071, 0.0, 0.0, -1.0, 0.0, 0.0, -1.0, 1.0, 0.0, 0.0, 0.7071, -0.7071, 0.0, 0.7071, -0.7071, 0.0, 1.0, 0.0, 0.0, -0.5774, -0.5774, -0.5774, -0.7774, 0.0, -0.629, -0.7071, 0.0, -0.7071, -0.5774, -0.5774, -0.5774, 0.7071, -0.7071, 0.0, -0.5774, -0.5774, -0.5774, -0.5774, -0.5774, -0.5774, 0.7071, -0.7071, 0.0])] * 3)])
me_cube_003 = bpy.data.meshes.new('Cube.003')
me_cube_003.from_pydata([(-826.9, -22.0, 1100.0), (-826.9, 110.0, 1100.0), (-826.9, -22.0, -1100.0), (-826.9, 110.0, -1100.0), (826.9, -22.0, 1100.0), (826.9, 110.0, 1100.0), (826.9, -22.0, -1100.0), (826.9, 110.0, -1100.0)], [], [(0, 1, 3, 2), (2, 3, 7, 6), (6, 7, 5, 4), (4, 5, 1, 0), (2, 6, 4, 0), (7, 3, 1, 5)])
me_cube_003.polygons.foreach_set('use_smooth', [True] * 6)
_k = set([(0, 1), (0, 2), (0, 4), (1, 3), (1, 5), (2, 3), (2, 6), (3, 7), (4, 5), (4, 6), (5, 7), (6, 7)])
me_cube_003.attributes.new('sharp_edge', 'BOOLEAN', 'EDGE').data.foreach_set('value', [ (min(e.vertices), max(e.vertices)) in _k for e in me_cube_003.edges])
me_cube_003.use_remesh_preserve_volume = False
me_cube_003.use_remesh_preserve_attributes = False
me_cube_003.use_mirror_vertex_groups = False
me_cube_003.update()
me_cube_003.normals_split_custom_set([tuple(v) for v in zip(*[iter([-1.0, 0.0, 0.0, -1.0, 0.0, 0.0, -1.0, 0.0, 0.0, -1.0, 0.0, 0.0, 0.0, 0.0, -1.0, 0.0, 0.0, -1.0, 0.0, 0.0, -1.0, 0.0, 0.0, -1.0, 1.0, 0.0, 0.0, 1.0, 0.0, 0.0, 1.0, 0.0, 0.0, 1.0, 0.0, 0.0, 0.0, 0.0, 1.0, 0.0, 0.0, 1.0, 0.0, 0.0, 1.0, 0.0, 0.0, 1.0, 0.0, -1.0, 0.0, 0.0, -1.0, 0.0, 0.0, -1.0, 0.0, 0.0, -1.0, 0.0, 0.0, 1.0, 0.0, 0.0, 1.0, 0.0, 0.0, 1.0, 0.0, 0.0, 1.0, 0.0])] * 3)])
me_cube_004 = bpy.data.meshes.new('Cube.004')
me_cube_004.from_pydata([(-826.9, -22.0, 1100.0), (-826.9, 110.0, 1100.0), (-826.9, -22.0, -1100.0), (-826.9, 110.0, -1100.0), (826.9, -22.0, 1100.0), (826.9, 110.0, 1100.0), (826.9, -22.0, -1100.0), (826.9, 110.0, -1100.0)], [], [(0, 1, 3, 2), (2, 3, 7, 6), (6, 7, 5, 4), (4, 5, 1, 0), (2, 6, 4, 0), (7, 3, 1, 5)])
me_cube_004.polygons.foreach_set('use_smooth', [True] * 6)
_k = set([(0, 1), (0, 2), (0, 4), (1, 3), (1, 5), (2, 3), (2, 6), (3, 7), (4, 5), (4, 6), (5, 7), (6, 7)])
me_cube_004.attributes.new('sharp_edge', 'BOOLEAN', 'EDGE').data.foreach_set('value', [ (min(e.vertices), max(e.vertices)) in _k for e in me_cube_004.edges])
me_cube_004.use_remesh_preserve_volume = False
me_cube_004.use_remesh_preserve_attributes = False
me_cube_004.use_mirror_vertex_groups = False
me_cube_004.update()
me_cube_004.normals_split_custom_set([tuple(v) for v in zip(*[iter([-1.0, 0.0, 0.0, -1.0, 0.0, 0.0, -1.0, 0.0, 0.0, -1.0, 0.0, 0.0, 0.0, 0.0, -1.0, 0.0, 0.0, -1.0, 0.0, 0.0, -1.0, 0.0, 0.0, -1.0, 1.0, 0.0, 0.0, 1.0, 0.0, 0.0, 1.0, 0.0, 0.0, 1.0, 0.0, 0.0, 0.0, 0.0, 1.0, 0.0, 0.0, 1.0, 0.0, 0.0, 1.0, 0.0, 0.0, 1.0, 0.0, -1.0, 0.0, 0.0, -1.0, 0.0, 0.0, -1.0, 0.0, 0.0, -1.0, 0.0, 0.0, 1.0, 0.0, 0.0, 1.0, 0.0, 0.0, 1.0, 0.0, 0.0, 1.0, 0.0])] * 3)])

# ---- curves / text
cu_nurbspath_002 = bpy.data.curves.new('NurbsPath.002', 'CURVE')
cu_nurbspath_002.dimensions = '3D'
_sp = cu_nurbspath_002.splines.new('NURBS'); _sp.points.add(7)
_sp.points.foreach_set('co', [-2.566, 0.03776, 0.0, 1.0, -1.0, 0.0, 0.0, 1.0, 0.0, 0.0, 0.0, 1.0, 1.0, 0.0, 0.0, 1.0, 2.0, 0.0, 0.0, 1.0, 1.974, 12.38, 0.0, 1.0, 1.948, 15.52, 0.0, 1.0, -1.278, 15.0, 0.0, 1.0])
_sp.order_u = 5
_sp.order_v = 0
_sp.use_endpoint_u = True
cu_nurbspath_002.use_path = True
cu_nurbspath_002.use_path_clamp = True
cu_nurbspath_002.bevel_resolution = 0
cu_nurbspath_002.fill_mode = 'HALF'
cu_nurbspath_001 = bpy.data.curves.new('NurbsPath.001', 'CURVE')
cu_nurbspath_001.dimensions = '3D'
_sp = cu_nurbspath_001.splines.new('NURBS'); _sp.points.add(9)
_sp.points.foreach_set('co', [-2.0, 0.0, 0.0, 1.0, -1.0, 0.0, 0.0, 1.0, 0.0, 0.0, 0.0, 1.0, 1.0, 0.0, 0.0, 1.0, 2.0, 0.0, 0.0, 1.0, 5.078, 2.825, 0.0, 1.0, 6.648, 7.264, 0.0, 1.0, 10.55, 11.36, 0.0, 1.0, 12.37, 13.58, 0.0, 1.0, 10.43, 15.81, 0.0, 1.0])
_sp.order_u = 5
_sp.order_v = 0
_sp.use_endpoint_u = True
cu_nurbspath_001.use_path = True
cu_nurbspath_001.use_path_clamp = True
cu_nurbspath_001.bevel_resolution = 0
cu_nurbspath_001.fill_mode = 'HALF'
cu_nurbspath = bpy.data.curves.new('NurbsPath', 'CURVE')
cu_nurbspath.dimensions = '3D'
_sp = cu_nurbspath.splines.new('NURBS'); _sp.points.add(5)
_sp.points.foreach_set('co', [-4.333, 2.491, 8.234e-08, 1.0, -0.9693, 10.27, 0.0, 1.0, 4.238, 11.45, -1.479e-07, 1.0, 12.07, 11.05, -3.882e-07, 1.0, 19.41, 10.69, -6.286e-07, 1.0, 19.62, 17.05, 5.471e-08, 1.0])
_sp.order_u = 5
_sp.order_v = 0
_sp.use_endpoint_u = True
_sp = cu_nurbspath.splines.new('NURBS'); _sp.points.add(0)
_sp.points.foreach_set('co', [2.0, 0.0, 0.0, 1.0])
_sp.order_u = 5
_sp.order_v = 0
_sp.use_endpoint_u = True
cu_nurbspath.use_path = True
cu_nurbspath.use_path_clamp = True
cu_nurbspath.bevel_resolution = 0
cu_nurbspath.fill_mode = 'HALF'

# ---- objects
ob_nurbspath_002 = bpy.data.objects.new('NurbsPath.002', cu_nurbspath_002)
ob_nurbspath_001 = bpy.data.objects.new('NurbsPath.001', cu_nurbspath_001)
ob_nurbspath = bpy.data.objects.new('NurbsPath', cu_nurbspath)
ob_cube = bpy.data.objects.new('Cube', me_cube_005)
ob_cylinder = bpy.data.objects.new('Cylinder', me_cylinder)
ob_ground = bpy.data.objects.new('Ground', me_cube_001)
ob_walls = bpy.data.objects.new('Walls', me_mesh)
ob_lamp = bpy.data.objects.new('Lamp', light_lamp)
ob_camera = bpy.data.objects.new('Camera', cam_camera)
ob_ground_002 = bpy.data.objects.new('Ground.002', me_cube_003)
ob_ground_001 = bpy.data.objects.new('Ground.001', me_cube_004)

# ---- transforms, parenting, visibility, modifiers, constraints
ob_nurbspath_002.location = (10.33, -10.07, 0.0)
ob_nurbspath_002.lineart.crease_threshold = 0.0
ob_nurbspath_001.location = (-6.556, -9.205, 0.0)
ob_nurbspath_001.rotation_euler = (0.0, -0.0, -0.6798)
ob_nurbspath_001.lineart.crease_threshold = 0.0
ob_nurbspath.location = (-3.248, 7.401, 0.0)
ob_nurbspath.rotation_euler = (0.0, -0.0, -3.139)
ob_nurbspath.scale = (0.4575, 0.4575, 0.4575)
ob_nurbspath.lineart.crease_threshold = 0.0
ob_cube.location = (5.491, 9.626, 0.9065)
ob_cube.rotation_euler = (0.7854, 0.7854, 0.0)
ob_cube.scale = (0.2627, 0.2627, 0.2627)
ob_cube.lineart.crease_threshold = 0.0
ob_cylinder.location = (-10.28, 9.047, 0.5808)
ob_cylinder.scale = (0.5, 0.5, 1.0)
ob_cylinder.lineart.crease_threshold = 0.0
ob_ground.location = (-3.424, 5.028, -1.575)
ob_ground.rotation_euler = (1.571, -0.0, 0.0)
ob_ground.scale = (0.01218, 0.01, 0.005498)
ob_ground.color = (0.8, 0.8, 0.8, 1.0)
ob_ground.lineart.crease_threshold = 0.0
ob_walls.location = (0.0, 0.0, 0.075)
ob_walls.rotation_euler = (1.571, -0.0, 0.0)
ob_walls.scale = (0.01, 0.01, 0.01)
ob_walls.color = (0.8, 0.8, 0.8, 1.0)
ob_walls.lineart.crease_threshold = 0.0
ob_lamp.location = (4.076, 1.005, 5.904)
ob_lamp.rotation_euler = (0.6503, 0.05522, 1.866)
ob_lamp.lock_rotations_4d = False
ob_lamp.empty_display_type = 'ARROWS'
ob_lamp.color = (0.0, 0.0, 0.0, 0.0)
ob_lamp.lineart.crease_threshold = 0.0
ob_camera.location = (7.481, -6.508, 5.344)
ob_camera.rotation_euler = (1.109, 0.0, 0.8149)
ob_camera.lock_rotations_4d = False
ob_camera.empty_display_type = 'ARROWS'
ob_camera.color = (0.0, 0.0, 0.0, 0.0)
ob_camera.display_type = 'WIRE'
ob_camera.lineart.crease_threshold = 0.0
ob_ground_002.location = (0.402, -7.458, -1.575)
ob_ground_002.rotation_euler = (1.571, -0.0, 0.0)
ob_ground_002.scale = (0.01666, 0.01, 0.003839)
ob_ground_002.color = (0.8, 0.8, 0.8, 1.0)
ob_ground_002.lineart.crease_threshold = 0.0
ob_ground_001.location = (11.46, 5.028, -1.575)
ob_ground_001.rotation_euler = (1.571, -0.0, 0.0)
ob_ground_001.scale = (0.00323, 0.01, 0.005498)
ob_ground_001.color = (0.8, 0.8, 0.8, 1.0)
ob_ground_001.lineart.crease_threshold = 0.0

# ---- collection membership
col_collection_1.objects.link(ob_nurbspath_002)
col_collection_1.objects.link(ob_nurbspath_001)
col_collection_1.objects.link(ob_nurbspath)
col_collection_1.objects.link(ob_cube)
col_collection_1.objects.link(ob_cylinder)
col_collection_1.objects.link(ob_ground)
col_collection_1.objects.link(ob_walls)
col_collection_1.objects.link(ob_lamp)
col_collection_1.objects.link(ob_camera)
col_collection_1.objects.link(ob_ground_002)
col_collection_1.objects.link(ob_ground_001)

# ---- scene / render settings (as saved in the file)
scene.camera = ob_camera
scene.frame_start = 1; scene.frame_end = 250; scene.frame_set(1)
scene.render.engine = 'BLENDER_EEVEE_NEXT'
scene.render.resolution_percentage = 50
scene.render.dither_intensity = 0.0
scene.cycles.use_denoising = False
scene.cycles.samples = 128
scene.cycles.sampling_pattern = 'TABULATED_SOBOL'
scene.cycles.use_adaptive_sampling = False
scene.cycles.use_light_tree = False
scene.cycles.blur_glossy = 0.0
scene.cycles.sample_clamp_indirect = 0.0
scene.view_settings.view_transform = 'Standard'
bpy.context.view_layer.update()
